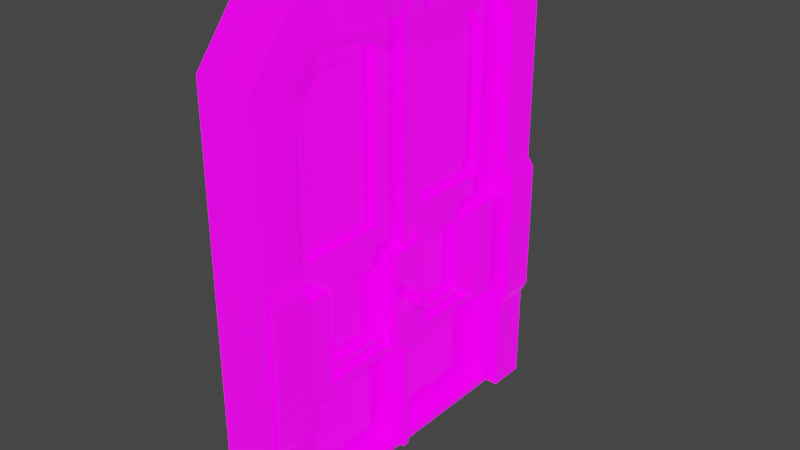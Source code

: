 # Source: door.blend  (saved by Blender 3.1.7; exported with 4.5.12 LTS)
import bpy
from mathutils import Matrix  # noqa: F401  (used for matrix-valued properties, if any)

bpy.ops.wm.read_factory_settings(use_empty=True)
scene = bpy.context.scene
scene.name = 'Scene'

# ---- collections
col_collection = bpy.data.collections.new('Collection'); scene.collection.children.link(col_collection)

# ---- images (referenced by path relative to the original .blend; pixels are not part of the script)
import os
ASSET_DIR = os.environ.get("B2B_ASSET_DIR", "")  # directory of the original .blend (textures are referenced by path, not embedded)
HERE = os.path.dirname(os.path.abspath(__file__))  # packed textures are extracted next to this script under _unpacked/

def load_image(name, relpath, width, height, colorspace="sRGB"):
    """Load a texture the original file referenced (path relative to the .blend, or extracted next to this script)."""
    p = next((c for c in (os.path.join(HERE, relpath), os.path.join(ASSET_DIR, relpath)) if relpath and os.path.exists(c)), "")
    if p:
        img = bpy.data.images.load(p, check_existing=True)
        img.name = name
    else:  # same state as the original file: an image datablock whose file is absent (Cycles renders it pink)
        img = bpy.data.images.new(name, width, height)
        img.source = "FILE"
        img.filepath = "//" + (relpath or name)
    img.colorspace_settings.name = colorspace
    return img
img_m_door_3_jfg_n_png = load_image('M_Door_3_JFG_N.png', 'JesusFernandezGarcia_CoolDoorCyberpunk_JFG_1/Textures/M_Door_3_JFG_N.png', 1024, 1024, 'sRGB')
img_m_door_3_jfg_e_png = load_image('M_Door_3_JFG_E.png', 'JesusFernandezGarcia_CoolDoorCyberpunk_JFG_1/Textures/M_Door_3_JFG_E.png', 1024, 1024, 'sRGB')
img_m_door_3_jfg_orm_png = load_image('M_Door_3_JFG_ORM.png', 'JesusFernandezGarcia_CoolDoorCyberpunk_JFG_1/Textures/M_Door_3_JFG_ORM.png', 1024, 1024, 'sRGB')
img_m_door_3_jfg_bc_yellow3_png = load_image('M_Door_3_JFG_BC_yellow3.png', 'JesusFernandezGarcia_CoolDoorCyberpunk_JFG_1/Textures/M_Door_3_JFG_BC_yellow3.png', 1024, 1024, 'sRGB')

# ---- materials (node trees are filled in below, after node groups)
mat_m_door_3_jfg = bpy.data.materials.new('M_Door_3_JFG')
mat_m_door_3_jfg.use_transparent_shadow = False
mat_m_door_3_jfg.roughness = 0.5

# ---- material node trees
mat_m_door_3_jfg.use_nodes = True; mat_m_door_3_jfg.node_tree.nodes.clear()
_N = mat_m_door_3_jfg.node_tree.nodes; _L = mat_m_door_3_jfg.node_tree.links
n0 = _N.new('ShaderNodeOutputMaterial'); n0.name = 'Material Output'; n0.location = (300, 300)
n1 = _N.new('ShaderNodeNormalMap'); n1.name = 'Normal Map'; n1.location = (-300, -300)
n1.label = 'Normal/Map'
n1.inputs[0].default_value = 0.0
n2 = _N.new('ShaderNodeTexImage'); n2.name = 'Image Texture'; n2.location = (-640, -405)
n2.image = img_m_door_3_jfg_n_png
n3 = _N.new('ShaderNodeTexImage'); n3.name = 'Image Texture.002'; n3.location = (-760, -59)
n3.image = img_m_door_3_jfg_e_png
n4 = _N.new('ShaderNodeTexImage'); n4.name = 'Image Texture.003'; n4.location = (-931, -404)
n4.image = img_m_door_3_jfg_orm_png
n5 = _N.new('ShaderNodeBsdfPrincipled'); n5.name = 'Principled BSDF'; n5.location = (10, 300)
n5.distribution = 'GGX'
n5.subsurface_method = 'RANDOM_WALK_SKIN'
n5.inputs[3].default_value = 1.45
n5.inputs[28].default_value = 1.0
n6 = _N.new('ShaderNodeSeparateColor'); n6.name = 'Separate RGB'; n6.location = (-518, -246)
n7 = _N.new('ShaderNodeTexImage'); n7.name = 'Image Texture.001'; n7.location = (-629, 66)
n7.image = img_m_door_3_jfg_bc_yellow3_png
_L.new(n5.outputs[0], n0.inputs[0])
_L.new(n1.outputs[0], n5.inputs[5])
_L.new(n2.outputs[0], n1.inputs[1])
_L.new(n3.outputs[0], n5.inputs[27])
_L.new(n4.outputs[0], n6.inputs[0])
_L.new(n6.outputs[1], n5.inputs[2])
_L.new(n7.outputs[0], n5.inputs[0])
n0.is_active_output = True

# ---- world
world_world = bpy.data.worlds.new('World'); scene.world = world_world
world_world.use_nodes = True; world_world.node_tree.nodes.clear()
_N = world_world.node_tree.nodes; _L = world_world.node_tree.links
n0 = _N.new('ShaderNodeOutputWorld'); n0.name = 'World Output'; n0.location = (300, 300)
n1 = _N.new('ShaderNodeBackground'); n1.name = 'Background'; n1.location = (10, 300)
n1.inputs[0].default_value = (0.05088, 0.05088, 0.05088, 1.0)
_L.new(n1.outputs[0], n0.inputs[0])
n0.is_active_output = True
world_world.color = (0.05088, 0.05088, 0.05088)
world_world.use_sun_shadow = False
world_world.sun_shadow_jitter_overblur = 0.0

# ---- meshes
me_cube_008 = bpy.data.meshes.new('Cube.008')
me_cube_008.from_pydata([(0.299, -1.092, 3.579), (0.299, -1.294, 4.175), (0.299, 1.533, 3.579), (0.299, 1.723, 4.175), (0.5515, -0.6936, 3.579), (0.7454, -0.9236, 4.175), (0.5515, 1.13, 3.579), (0.7454, 1.38, 4.175), (-0.655, -2.752, -3.766), (-0.655, -2.752, 3.168), (-0.655, 3.165, -3.766), (-0.655, 3.165, 3.168), (0.3009, -2.125, -3.754), (0.3009, -2.752, 3.168), (0.3009, 2.538, -3.761), (0.3009, 2.538, 2.956), (-0.655, -1.958, 4.172), (-0.655, 2.397, 4.172), (0.3009, 2.087, 3.545), (0.3009, -1.654, 3.545), (0.3009, 3.165, 3.168), (0.3009, 3.165, -3.766), (0.3009, -2.752, -3.766), (0.3009, -2.125, 2.95), (0.3009, 2.397, 4.172), (0.3009, -1.958, 4.172), (-0.6548, 2.538, 2.956), (-0.6548, -2.125, 2.95), (-0.6548, 2.538, -3.761), (-0.6548, -2.125, -3.754), (-0.6548, 2.087, 3.545), (-0.6548, -1.654, 3.545), (-0.3963, 0.6951, 0.3718), (-0.3963, 0.686, 3.087), (-0.3963, 2.134, 0.3718), (0.03789, 0.6951, 0.3718), (0.03789, 0.686, 3.087), (0.03789, 2.134, 0.3718), (-0.3963, 1.901, 3.069), (-0.3963, 2.135, 2.747), (0.03789, 2.135, 2.747), (0.03789, 1.901, 3.069), (-0.3963, 2.596, -0.08731), (-0.3963, 0.2497, -0.08731), (-0.3963, 0.2497, 3.582), (0.03789, 0.2497, -0.08731), (0.03789, 2.596, -0.08731), (0.03789, 0.2497, 3.582), (-0.3963, 2.574, 2.978), (-0.3963, 2.085, 3.582), (0.03789, 2.085, 3.582), (0.03789, 2.574, 2.978), (-0.08665, 0.6951, 0.3718), (-0.08665, 2.134, 0.3718), (-0.08665, 0.686, 3.087), (-0.08665, 1.901, 3.069), (-0.08665, 2.135, 2.747), (-0.2496, 2.134, 0.3718), (-0.2496, 0.6951, 0.3718), (-0.2496, 0.686, 3.087), (-0.2496, 2.135, 2.747), (-0.2496, 1.901, 3.069), (-0.4382, -2.106, -0.2873), (-0.4382, -2.106, -0.07902), (-0.4382, 2.557, -0.2873), (-0.4382, 2.557, -0.07902), (0.003875, -2.106, -0.2873), (0.003875, -2.106, -0.07902), (0.003875, 2.557, -0.2873), (0.003875, 2.557, -0.07902), (0.08097, -0.0918, -1.737), (0.08097, -0.0918, -0.09322), (0.08097, 0.5206, -1.737), (0.08097, 0.5206, -0.09322), (0.2482, -0.0918, -1.737), (0.2482, -0.0918, -0.09322), (0.2482, 0.5206, -1.737), (0.2482, 0.5206, -0.09322), (-0.1621, 1.636, -1.506), (-0.1621, 1.636, -0.3053), (0.06907, 2.555, -1.737), (0.06907, 2.555, -0.09322), (0.005176, 1.636, -1.506), (0.005176, 1.636, -0.3053), (0.2363, 2.555, -1.737), (0.2363, 2.555, -0.09322), (-0.07646, 1.951, -1.737), (-0.07646, 1.951, -0.09322), (0.2278, 1.951, -1.737), (0.2278, 1.951, -0.09322), (-0.4382, -2.106, -1.721), (-0.4382, -2.106, -1.513), (-0.4382, 2.557, -1.721), (-0.4382, 2.557, -1.513), (0.003875, -2.106, -1.721), (0.003875, -2.106, -1.513), (0.003875, 2.557, -1.721), (0.003875, 2.557, -1.513), (0.2969, -2.717, -2.147), (0.2969, -2.717, 0.4123), (0.2969, -2.134, -2.147), (0.2969, -2.134, 0.4123), (0.3085, -2.717, -2.147), (0.3085, -2.717, 0.4123), (0.3085, -2.134, -2.147), (0.3085, -2.134, 0.4123), (0.2969, -2.717, -1.925), (0.2969, -2.134, -1.925), (0.4188, -2.134, -1.925), (0.4188, -2.717, -1.925), (0.2969, -2.717, 0.2434), (0.2969, -2.134, 0.2434), (0.4188, -2.134, 0.2434), (0.4188, -2.717, 0.2434), (0.2969, 2.56, -2.147), (0.2969, 2.56, 0.4123), (0.2969, 3.144, -2.147), (0.2969, 3.144, 0.4123), (0.3085, 2.56, -2.147), (0.3085, 2.56, 0.4123), (0.3085, 3.144, -2.147), (0.3085, 3.144, 0.4123), (0.2969, 2.56, -1.925), (0.2969, 3.144, -1.925), (0.4188, 3.144, -1.925), (0.4188, 2.56, -1.925), (0.2969, 2.56, 0.2434), (0.2969, 3.144, 0.2434), (0.4188, 3.144, 0.2434), (0.4188, 2.56, 0.2434), (0.009004, 0.125, -0.09049), (0.009004, 0.125, 3.542), (0.009004, 0.2974, -0.09049), (0.009004, 0.2974, 3.542), (0.1763, 0.1557, -0.09049), (0.1763, 0.1557, 3.542), (0.1763, 0.2711, -0.09049), (0.1763, 0.2711, 3.542), (-0.4343, -0.02526, -1.587), (-0.4343, -0.02526, -0.2467), (-0.4343, 0.454, -1.587), (-0.4343, 0.454, -0.2467), (0.07483, -0.02526, -1.587), (0.07483, -0.02526, -0.2467), (0.07483, 0.454, -1.587), (0.07483, 0.454, -0.2467), (0.4088, 0.1386, 3.548), (0.6531, 0.1386, 4.186), (0.4088, 0.2923, 3.548), (0.6531, 0.2923, 4.186), (0.6084, 0.1587, 3.661), (0.76, 0.1587, 4.167), (0.6084, 0.2722, 3.661), (0.76, 0.2722, 4.167), (0.7657, 0.2923, 4.186), (0.576, 0.2923, 3.548), (0.576, 0.1386, 3.548), (0.7657, 0.1386, 4.186), (0.7471, 0.2722, 4.171), (0.5955, 0.2722, 3.665), (0.5955, 0.1587, 3.665), (0.7471, 0.1587, 4.171), (-0.3924, -2.106, -3.737), (-0.3924, -2.106, -3.619), (-0.3924, 2.557, -3.737), (-0.3924, 2.557, -3.619), (0.1062, -2.106, -3.737), (0.1062, -2.106, -3.619), (0.1062, 2.557, -3.737), (0.1062, 2.557, -3.619), (-0.3924, 2.43, -3.737), (-0.3924, 2.43, -3.619), (0.1062, 2.43, -3.737), (0.1062, 2.43, -3.619), (-0.3924, -2.005, -3.737), (0.1062, -2.005, -3.619), (-0.3924, -2.005, -3.619), (0.1062, -2.005, -3.737), (-0.3924, 2.43, -1.831), (-0.3924, 2.557, -1.831), (0.1062, 2.557, -1.831), (0.1062, -2.005, -1.831), (0.1062, -2.106, -1.831), (-0.3924, -2.106, -1.831), (0.1062, 2.43, -1.831), (-0.3924, -2.005, -1.831), (-0.3924, -2.107, -1.712), (-0.3924, 2.557, -1.712), (0.1062, -2.107, -1.712), (0.1062, 2.557, -1.712), (-0.3924, 2.429, -1.712), (0.1062, 2.429, -1.712), (0.1062, -2.005, -1.712), (-0.3924, -2.005, -1.712), (0.009004, 0.125, -3.739), (0.009004, 0.125, -1.739), (0.009004, 0.2974, -3.739), (0.009004, 0.2974, -1.739), (0.1763, 0.1557, -3.739), (0.1763, 0.1557, -1.739), (0.1763, 0.2711, -3.739), (0.1763, 0.2711, -1.739), (-0.3963, -0.269, 0.3718), (-0.3963, -0.2599, 3.087), (-0.3963, -1.708, 0.3718), (0.03789, -0.269, 0.3718), (0.03789, -0.2599, 3.087), (0.03789, -1.708, 0.3718), (-0.3963, -1.475, 3.069), (-0.3963, -1.708, 2.747), (0.03789, -1.708, 2.747), (0.03789, -1.475, 3.069), (-0.3963, -2.17, -0.08731), (-0.3963, 0.1763, -0.08731), (-0.3963, 0.1763, 3.582), (0.03789, 0.1763, -0.08731), (0.03789, -2.17, -0.08731), (0.03789, 0.1763, 3.582), (-0.3963, -2.148, 2.978), (-0.3963, -1.659, 3.582), (0.03789, -1.659, 3.582), (0.03789, -2.148, 2.978), (-0.08665, -0.269, 0.3718), (-0.08665, -1.708, 0.3718), (-0.08665, -0.2599, 3.087), (-0.08665, -1.475, 3.069), (-0.08665, -1.708, 2.747), (-0.2496, -1.708, 0.3718), (-0.2496, -0.269, 0.3718), (-0.2496, -0.2599, 3.087), (-0.2496, -1.708, 2.747), (-0.2496, -1.475, 3.069), (0.4088, 0.6383, 3.548), (0.6531, 0.6383, 4.186), (0.4088, 0.7921, 3.548), (0.6531, 0.7921, 4.186), (0.6084, 0.6585, 3.661), (0.76, 0.6585, 4.167), (0.6084, 0.7719, 3.661), (0.76, 0.7719, 4.167), (0.7657, 0.7921, 4.186), (0.576, 0.7921, 3.548), (0.576, 0.6383, 3.548), (0.7657, 0.6383, 4.186), (0.7471, 0.7719, 4.171), (0.5955, 0.7719, 3.665), (0.5955, 0.6585, 3.665), (0.7471, 0.6585, 4.171), (0.4088, -0.3492, 3.548), (0.6531, -0.3492, 4.186), (0.4088, -0.1955, 3.548), (0.6531, -0.1955, 4.186), (0.6084, -0.3291, 3.661), (0.76, -0.3291, 4.167), (0.6084, -0.2156, 3.661), (0.76, -0.2156, 4.167), (0.7657, -0.1955, 4.186), (0.576, -0.1955, 3.548), (0.576, -0.3492, 3.548), (0.7657, -0.3492, 4.186), (0.7471, -0.2156, 4.171), (0.5955, -0.2156, 3.665), (0.5955, -0.3291, 3.665), (0.7471, -0.3291, 4.171), (-0.1621, -1.2, -1.506), (-0.1621, -1.2, -0.3053), (0.06907, -2.128, -1.737), (0.06907, -2.128, -0.09322), (0.005176, -1.2, -1.506), (0.005176, -1.2, -0.3053), (0.2363, -2.128, -1.737), (0.2363, -2.128, -0.09322), (-0.07646, -1.515, -1.737), (-0.07646, -1.515, -0.09322), (0.2278, -1.515, -1.737), (0.2278, -1.515, -0.09322), (-0.1963, -1.2, -1.506), (-0.1963, -1.2, -0.3053), (-0.4274, -2.119, -1.737), (-0.4274, -2.119, -0.09322), (-0.3893, -1.2, -1.506), (-0.3893, -1.2, -0.3053), (-0.5947, -2.119, -1.737), (-0.5947, -2.119, -0.09322), (-0.2819, -1.515, -1.737), (-0.2819, -1.515, -0.09322), (-0.5862, -1.515, -1.737), (-0.5862, -1.515, -0.09322), (-0.1963, 1.636, -1.506), (-0.1963, 1.636, -0.3053), (-0.4274, 2.555, -1.737), (-0.4274, 2.555, -0.09322), (-0.3941, 1.636, -1.506), (-0.3941, 1.636, -0.3053), (-0.5947, 2.555, -1.737), (-0.5947, 2.555, -0.09322), (-0.2819, 1.951, -1.737), (-0.2819, 1.951, -0.09322), (-0.5862, 1.951, -1.737), (-0.5862, 1.951, -0.09322), (0.4262, 0.2658, -0.8075), (0.4262, 0.3101, -0.9726), (0.4262, 0.2054, -0.7913), (0.4689, 0.2481, -0.8075), (0.5002, 0.2794, -0.8518), (0.5116, 0.2908, -0.9122), (0.5002, 0.2794, -0.9726), (0.4689, 0.2481, -1.017), (0.4866, 0.2054, -0.8075), (0.5309, 0.2054, -0.8518), (0.547, 0.2054, -0.9122), (0.5309, 0.2054, -0.9726), (0.4866, 0.2054, -1.017), (0.4689, 0.1626, -0.8075), (0.5002, 0.1314, -0.8518), (0.5116, 0.1199, -0.9122), (0.5002, 0.1314, -0.9726), (0.4689, 0.1626, -1.017), (0.4262, 0.2054, -1.033), (0.4262, 0.1449, -0.8075), (0.4262, 0.1007, -0.8518), (0.4262, 0.08451, -0.9122), (0.4262, 0.1007, -0.9726), (0.4262, 0.1449, -1.017), (0.3834, 0.1626, -0.8075), (0.3522, 0.1314, -0.8518), (0.3407, 0.1199, -0.9122), (0.3522, 0.1314, -0.9726), (0.3834, 0.1626, -1.017), (0.3657, 0.2054, -0.8075), (0.3215, 0.2054, -0.8518), (0.3053, 0.2054, -0.9122), (0.3215, 0.2054, -0.9726), (0.3657, 0.2054, -1.017), (0.3834, 0.2481, -0.8075), (0.3522, 0.2794, -0.8518), (0.3407, 0.2908, -0.9122), (0.3522, 0.2794, -0.9726), (0.3834, 0.2481, -1.017), (0.4262, 0.3101, -0.8518), (0.4262, 0.3262, -0.9122), (0.4262, 0.2658, -1.017), (-0.5955, -0.06603, -1.737), (-0.5955, -0.0918, -1.711), (-0.5955, -0.0918, -0.119), (-0.5955, -0.06603, -0.09322), (-0.5955, 0.5206, -1.711), (-0.5955, 0.4948, -1.737), (-0.5955, 0.4948, -0.09322), (-0.5955, 0.5206, -0.119), (-0.4283, -0.0918, -1.711), (-0.4283, -0.06603, -1.737), (-0.4283, -0.06603, -0.09322), (-0.4283, -0.0918, -0.119), (-0.4283, 0.4948, -1.737), (-0.4283, 0.5206, -1.711), (-0.4283, 0.5206, -0.119), (-0.4283, 0.4948, -0.09322), (-0.4177, 0.06952, -3.739), (-0.4177, 0.06952, -1.739), (-0.4177, 0.3589, -3.739), (-0.4177, 0.3589, -1.739), (0.01175, 0.1002, -3.739), (0.01175, 0.1002, -1.739), (0.01175, 0.3326, -3.739), (0.01175, 0.3326, -1.739), (-0.4177, 0.125, -0.09049), (-0.4177, 0.125, 3.542), (-0.4177, 0.2974, -0.09049), (-0.4177, 0.2974, 3.542), (-0.2505, 0.1557, -0.09049), (-0.2505, 0.1557, 3.542), (-0.2505, 0.2711, -0.09049), (-0.2505, 0.2711, 3.542), (0.2256, 0.2836, -0.9014), (0.3568, 0.2836, -0.9014), (0.2256, 0.2644, -0.9477), (0.3568, 0.2644, -0.9477), (0.2256, 0.218, -0.9669), (0.3568, 0.218, -0.9669), (0.2256, 0.1717, -0.9477), (0.3568, 0.1717, -0.9477), (0.2256, 0.1525, -0.9014), (0.3568, 0.1525, -0.9014), (0.2256, 0.1717, -0.855), (0.3568, 0.1717, -0.855), (0.2256, 0.218, -0.8358), (0.3568, 0.218, -0.8358), (0.2256, 0.2644, -0.855), (0.3568, 0.2644, -0.855), (-0.1226, -2.111, -0.2005), (-0.1226, -2.111, -1.518), (-0.1226, 2.568, -0.2005), (-0.1226, 2.568, -1.518), (-0.1323, 2.568, -0.2005), (-0.1323, -2.111, -0.2005), (-0.1323, -2.111, -1.518), (-0.1323, 2.568, -1.518), (-0.1878, -2.09, -1.775), (-0.1878, -2.09, -3.712), (-0.1878, 2.513, -1.775), (-0.1878, 2.513, -3.712), (-0.2202, 2.513, -1.775), (-0.2202, -2.09, -1.775), (-0.2202, -2.09, -3.712), (-0.2202, 2.513, -3.712), (-0.1963, -1.2, -0.5528), (-0.4274, -2.119, -0.432), (-0.5947, -2.119, -0.432), (-0.3893, -1.2, -0.5528), (-0.5862, -1.515, -0.432), (-0.2819, -1.515, -0.432), (-0.4274, -2.119, -0.5904), (-0.5947, -2.119, -0.5904), (-0.3893, -1.2, -0.6685), (-0.5862, -1.515, -0.5904), (-0.2819, -1.515, -0.5904), (-0.1963, -1.2, -0.6685), (-0.4274, -2.119, -0.9153), (-0.5947, -2.119, -0.9153), (-0.3893, -1.2, -0.9058), (-0.5862, -1.515, -0.9153), (-0.2819, -1.515, -0.9153), (-0.1963, -1.2, -0.9058), (-0.4274, -2.119, -1.249), (-0.5947, -2.119, -1.249), (-0.3893, -1.2, -1.15), (-0.5862, -1.515, -1.249), (-0.2819, -1.515, -1.249), (-0.1963, -1.2, -1.15), (-0.4274, -2.119, -1.41), (-0.5947, -2.119, -1.41), (-0.3893, -1.2, -1.267), (-0.5862, -1.515, -1.41), (-0.2819, -1.515, -1.41), (-0.1963, -1.2, -1.267), (-0.4274, -2.119, -1.588), (-0.5947, -2.119, -1.588), (-0.3893, -1.2, -1.401), (-0.5862, -1.515, -1.588), (-0.2819, -1.515, -1.588), (-0.1963, -1.2, -1.401), (-0.1963, -1.2, -1.021), (-0.4274, -2.119, -1.073), (-0.5947, -2.119, -1.073), (-0.3893, -1.2, -1.021), (-0.5862, -1.515, -1.073), (-0.2819, -1.515, -1.073), (-0.1963, -1.273, -1.284), (-0.4274, -2.119, -1.423), (-0.5947, -2.119, -1.423), (-0.3893, -1.273, -1.284), (-0.5862, -1.515, -1.423), (-0.2819, -1.515, -1.423), (-0.4274, -2.119, -1.577), (-0.5947, -2.119, -1.577), (-0.3893, -1.273, -1.398), (-0.5862, -1.515, -1.577), (-0.2819, -1.515, -1.577), (-0.1963, -1.273, -1.398)], [], [(2, 3, 7, 6), (6, 7, 5, 4), (4, 5, 1, 0), (2, 6, 4, 0), (7, 3, 1, 5), (10, 11, 20, 21), (22, 13, 9, 8), (9, 13, 25, 16), (24, 17, 16, 25), (20, 11, 17, 24), (18, 19, 31, 30), (15, 14, 21, 20), (12, 23, 13, 22), (19, 18, 24, 25), (23, 19, 25, 13), (18, 15, 20, 24), (16, 17, 30, 31), (19, 23, 27, 31), (23, 12, 29, 27), (14, 15, 26, 28), (15, 18, 30, 26), (11, 26, 30, 17), (16, 31, 27, 9), (8, 9, 27, 29), (10, 28, 26, 11), (10, 21, 14, 28), (22, 8, 29, 12), (40, 41, 55, 56), (45, 47, 44, 43), (42, 46, 45, 43), (33, 38, 61, 59), (32, 34, 42, 43), (33, 32, 43, 44), (37, 35, 45, 46), (35, 36, 47, 45), (39, 38, 49, 48), (41, 40, 51, 50), (36, 41, 50, 47), (38, 33, 44, 49), (34, 39, 48, 42), (40, 37, 46, 51), (53, 56, 55, 54, 52), (36, 35, 52, 54), (41, 36, 54, 55), (35, 37, 53, 52), (37, 40, 56, 53), (58, 59, 61, 60, 57), (32, 33, 59, 58), (39, 34, 57, 60), (38, 39, 60, 61), (34, 32, 58, 57), (62, 63, 65, 64), (68, 69, 67, 66), (66, 67, 63, 62), (64, 68, 66, 62), (69, 65, 63, 67), (70, 71, 73, 72), (72, 73, 77, 76), (76, 77, 75, 74), (74, 75, 71, 70), (72, 76, 74, 70), (77, 73, 71, 75), (86, 87, 81, 80), (80, 81, 85, 84), (88, 89, 83, 82), (82, 83, 79, 78), (86, 88, 82, 78), (89, 87, 79, 83), (85, 81, 87, 89), (80, 84, 88, 86), (84, 85, 89, 88), (78, 79, 87, 86), (90, 91, 93, 92), (96, 97, 95, 94), (94, 95, 91, 90), (92, 96, 94, 90), (97, 93, 91, 95), (110, 99, 101, 111), (111, 101, 105, 112), (112, 105, 103, 113), (113, 103, 99, 110), (100, 104, 102, 98), (105, 101, 99, 103), (102, 109, 106, 98), (104, 108, 109, 102), (100, 107, 108, 104), (98, 106, 107, 100), (109, 113, 110, 106), (108, 112, 113, 109), (107, 111, 112, 108), (126, 115, 117, 127), (127, 117, 121, 128), (128, 121, 119, 129), (129, 119, 115, 126), (116, 120, 118, 114), (121, 117, 115, 119), (118, 125, 122, 114), (120, 124, 125, 118), (116, 123, 124, 120), (114, 122, 123, 116), (125, 129, 126, 122), (124, 128, 129, 125), (123, 127, 128, 124), (130, 131, 133, 132), (132, 133, 137, 136), (136, 137, 135, 134), (134, 135, 131, 130), (132, 136, 134, 130), (137, 133, 131, 135), (140, 141, 145, 144), (142, 143, 139, 138), (140, 144, 142, 138), (145, 141, 139, 143), (146, 147, 149, 148), (148, 149, 154, 155), (151, 150, 160, 161), (156, 157, 147, 146), (148, 155, 156, 146), (154, 149, 147, 157), (153, 152, 155, 154), (152, 150, 156, 155), (151, 153, 154, 157), (150, 151, 157, 156), (159, 158, 161, 160), (150, 152, 159, 160), (153, 151, 161, 158), (152, 153, 158, 159), (170, 171, 165, 164), (177, 175, 167, 166), (166, 167, 163, 162), (174, 177, 166, 162), (165, 171, 178, 179), (173, 169, 180, 184), (164, 168, 172, 170), (168, 169, 173, 172), (174, 176, 171, 170), (162, 163, 176, 174), (173, 171, 176, 175), (170, 172, 177, 174), (172, 173, 175, 177), (176, 163, 183, 185), (163, 167, 182, 183), (171, 173, 184, 178), (175, 176, 185, 181), (167, 175, 181, 182), (178, 190, 187, 179), (181, 192, 188, 182), (182, 188, 186, 183), (192, 193, 186, 188), (189, 187, 190, 191), (180, 189, 191, 184), (185, 193, 190, 178), (183, 186, 193, 185), (191, 190, 193, 192), (178, 184, 181, 185), (184, 191, 192, 181), (194, 195, 197, 196), (196, 197, 201, 200), (200, 201, 199, 198), (198, 199, 195, 194), (196, 200, 198, 194), (201, 197, 195, 199), (210, 226, 225, 211), (215, 213, 214, 217), (212, 213, 215, 216), (203, 229, 231, 208), (202, 213, 212, 204), (203, 214, 213, 202), (207, 216, 215, 205), (205, 215, 217, 206), (209, 218, 219, 208), (211, 220, 221, 210), (206, 217, 220, 211), (208, 219, 214, 203), (204, 212, 218, 209), (210, 221, 216, 207), (223, 222, 224, 225, 226), (206, 224, 222, 205), (211, 225, 224, 206), (205, 222, 223, 207), (207, 223, 226, 210), (228, 227, 230, 231, 229), (202, 228, 229, 203), (209, 230, 227, 204), (208, 231, 230, 209), (204, 227, 228, 202), (232, 233, 235, 234), (234, 235, 240, 241), (237, 236, 246, 247), (242, 243, 233, 232), (234, 241, 242, 232), (240, 235, 233, 243), (239, 238, 241, 240), (238, 236, 242, 241), (237, 239, 240, 243), (236, 237, 243, 242), (245, 244, 247, 246), (236, 238, 245, 246), (239, 237, 247, 244), (238, 239, 244, 245), (248, 249, 251, 250), (250, 251, 256, 257), (253, 252, 262, 263), (258, 259, 249, 248), (250, 257, 258, 248), (256, 251, 249, 259), (255, 254, 257, 256), (254, 252, 258, 257), (253, 255, 256, 259), (252, 253, 259, 258), (261, 260, 263, 262), (252, 254, 261, 262), (255, 253, 263, 260), (254, 255, 260, 261), (272, 266, 267, 273), (274, 268, 269, 275), (268, 264, 265, 269), (272, 264, 268, 274), (275, 269, 265, 273), (271, 275, 273, 267), (266, 272, 274, 270), (270, 274, 275, 271), (264, 272, 273, 265), (411, 285, 279, 407), (407, 279, 283, 408), (410, 287, 281, 409), (409, 281, 277, 406), (284, 286, 280, 276), (287, 285, 277, 281), (283, 279, 285, 287), (278, 282, 286, 284), (408, 283, 287, 410), (406, 277, 285, 411), (296, 290, 291, 297), (298, 292, 293, 299), (292, 288, 289, 293), (296, 288, 292, 298), (299, 293, 289, 297), (295, 299, 297, 291), (290, 296, 298, 294), (294, 298, 299, 295), (288, 296, 297, 289), (300, 302, 303), (318, 341, 307), (301, 340, 305, 306), (339, 300, 303, 304), (341, 301, 306, 307), (340, 339, 304, 305), (318, 307, 312), (306, 305, 310, 311), (304, 303, 308, 309), (307, 306, 311, 312), (305, 304, 309, 310), (303, 302, 308), (311, 310, 315, 316), (309, 308, 313, 314), (312, 311, 316, 317), (310, 309, 314, 315), (308, 302, 313), (318, 312, 317), (314, 313, 319, 320), (317, 316, 322, 323), (315, 314, 320, 321), (313, 302, 319), (318, 317, 323), (316, 315, 321, 322), (323, 322, 327, 328), (321, 320, 325, 326), (319, 302, 324), (318, 323, 328), (322, 321, 326, 327), (320, 319, 324, 325), (328, 327, 332, 333), (326, 325, 330, 331), (324, 302, 329), (318, 328, 333), (327, 326, 331, 332), (325, 324, 329, 330), (333, 332, 337, 338), (331, 330, 335, 336), (329, 302, 334), (318, 333, 338), (332, 331, 336, 337), (330, 329, 334, 335), (338, 337, 301, 341), (336, 335, 339, 340), (334, 302, 300), (318, 338, 341), (337, 336, 340, 301), (335, 334, 300, 339), (350, 353, 344, 343), (354, 355, 356, 357, 352, 353, 350, 351), (357, 348, 345, 352), (342, 343, 344, 345, 348, 349, 346, 347), (346, 349, 356, 355), (354, 347, 346, 355), (348, 357, 356, 349), (342, 351, 350, 343), (352, 345, 344, 353), (347, 354, 351, 342), (358, 359, 361, 360), (360, 361, 365, 364), (364, 365, 363, 362), (362, 363, 359, 358), (360, 364, 362, 358), (365, 361, 359, 363), (366, 367, 369, 368), (368, 369, 373, 372), (372, 373, 371, 370), (370, 371, 367, 366), (368, 372, 370, 366), (373, 369, 367, 371), (374, 375, 377, 376), (376, 377, 379, 378), (378, 379, 381, 380), (380, 381, 383, 382), (382, 383, 385, 384), (384, 385, 387, 386), (386, 387, 389, 388), (388, 389, 375, 374), (390, 391, 393, 392), (395, 394, 397, 396), (390, 395, 396, 391), (391, 396, 397, 393), (392, 394, 395, 390), (398, 399, 401, 400), (403, 402, 405, 404), (399, 404, 405, 401), (400, 402, 403, 398), (401, 405, 402, 400), (398, 403, 404, 399), (417, 406, 411, 416), (413, 408, 410, 415), (414, 409, 406, 417), (415, 410, 409, 414), (412, 407, 408, 413), (416, 411, 407, 412), (422, 416, 412, 418), (418, 412, 413, 419), (421, 415, 414, 420), (420, 414, 417, 423), (419, 413, 415, 421), (423, 417, 416, 422), (442, 423, 422, 447), (444, 419, 421, 446), (445, 420, 423, 442), (446, 421, 420, 445), (443, 418, 419, 444), (447, 422, 418, 443), (434, 428, 424, 430), (430, 424, 425, 431), (433, 427, 426, 432), (432, 426, 429, 435), (431, 425, 427, 433), (435, 429, 428, 434), (448, 435, 434, 453), (450, 431, 433, 452), (451, 432, 435, 448), (452, 433, 432, 451), (449, 430, 431, 450), (453, 434, 430, 449), (284, 440, 436, 278), (278, 436, 437, 282), (286, 439, 438, 280), (280, 438, 441, 276), (282, 437, 439, 286), (276, 441, 440, 284), (428, 447, 443, 424), (424, 443, 444, 425), (427, 446, 445, 426), (426, 445, 442, 429), (425, 444, 446, 427), (429, 442, 447, 428), (458, 453, 449, 454), (454, 449, 450, 455), (457, 452, 451, 456), (456, 451, 448, 459), (455, 450, 452, 457), (459, 448, 453, 458), (441, 459, 458, 440), (437, 455, 457, 439), (438, 456, 459, 441), (439, 457, 456, 438), (436, 454, 455, 437), (440, 458, 454, 436)])
me_cube_008.polygons.foreach_set('use_smooth', [True] * 385)
_k = set([(0, 4), (1, 5), (2, 6), (3, 7), (4, 5), (4, 6), (5, 7), (6, 7), (8, 9), (8, 22), (8, 29), (9, 13), (9, 16), (10, 11), (10, 21), (10, 28), (11, 17), (11, 20), (12, 22), (12, 23), (12, 29), (13, 22), (13, 25), (14, 15), (14, 21), (14, 28), (15, 18), (15, 26), (16, 17), (16, 25), (17, 24), (18, 19), (18, 30), (19, 23), (19, 31), (20, 21), (20, 24), (23, 27), (24, 25), (26, 28), (26, 30), (27, 29), (27, 31), (30, 31), (32, 33), (32, 34), (32, 58), (33, 38), (33, 59), (34, 39), (34, 42), (34, 57), (35, 36), (35, 37), (35, 52), (36, 41), (36, 47), (36, 54), (37, 40), (37, 53), (38, 39), (38, 61), (39, 60), (40, 41), (40, 56), (41, 55), (42, 43), (43, 44), (43, 45), (45, 46), (45, 47), (52, 53), (52, 54), (53, 56), (54, 55), (55, 56), (57, 58), (57, 60), (58, 59), (59, 61), (60, 61), (62, 63), (62, 64), (62, 66), (63, 65), (63, 67), (66, 67), (66, 68), (67, 69), (70, 71), (70, 72), (70, 74), (71, 73), (71, 75), (72, 73), (72, 76), (73, 77), (74, 75), (74, 76), (75, 77), (76, 77), (78, 79), (78, 82), (78, 86), (79, 83), (79, 87), (80, 81), (80, 84), (80, 86), (81, 85), (81, 87), (82, 83), (82, 88), (83, 89), (84, 85), (84, 88), (85, 89), (86, 87), (86, 88), (87, 89), (88, 89), (90, 91), (90, 92), (90, 94), (91, 93), (91, 95), (94, 95), (94, 96), (95, 97), (98, 100), (98, 102), (98, 106), (99, 101), (99, 103), (99, 110), (100, 104), (100, 107), (101, 105), (101, 111), (102, 104), (102, 109), (103, 105), (103, 113), (104, 108), (105, 112), (106, 109), (108, 109), (108, 112), (109, 113), (111, 112), (112, 113), (114, 116), (114, 118), (114, 122), (115, 117), (115, 119), (115, 126), (116, 120), (116, 123), (117, 121), (117, 127), (118, 120), (118, 125), (119, 121), (119, 129), (120, 124), (121, 128), (122, 125), (124, 125), (124, 128), (125, 129), (127, 128), (128, 129), (130, 131), (130, 132), (130, 134), (131, 133), (131, 135), (132, 133), (132, 136), (133, 137), (134, 135), (134, 136), (135, 137), (136, 137), (138, 142), (139, 143), (140, 144), (141, 145), (146, 147), (146, 148), (146, 156), (147, 149), (147, 157), (148, 149), (148, 155), (149, 154), (150, 151), (150, 152), (150, 156), (150, 160), (151, 153), (151, 157), (151, 161), (152, 153), (152, 155), (152, 159), (153, 154), (153, 158), (154, 155), (154, 157), (155, 156), (156, 157), (158, 159), (158, 161), (159, 160), (160, 161), (162, 163), (162, 166), (162, 174), (163, 183), (164, 170), (166, 167), (166, 177), (167, 182), (168, 172), (170, 174), (171, 173), (171, 176), (171, 178), (172, 177), (173, 175), (173, 184), (175, 176), (175, 181), (176, 185), (178, 184), (178, 185), (181, 184), (181, 185), (182, 188), (183, 186), (186, 188), (186, 193), (187, 190), (188, 192), (189, 191), (190, 193), (191, 192), (194, 195), (194, 196), (194, 198), (195, 197), (195, 199), (196, 197), (196, 200), (197, 201), (198, 199), (198, 200), (199, 201), (200, 201), (202, 203), (202, 204), (202, 228), (203, 208), (203, 214), (203, 229), (204, 209), (204, 227), (205, 206), (205, 207), (205, 222), (206, 211), (206, 224), (207, 210), (207, 216), (207, 223), (208, 209), (208, 231), (209, 230), (210, 211), (210, 226), (211, 225), (212, 213), (213, 214), (213, 215), (215, 216), (215, 217), (222, 223), (222, 224), (223, 226), (224, 225), (225, 226), (227, 228), (227, 230), (228, 229), (229, 231), (230, 231), (232, 233), (232, 234), (232, 242), (233, 235), (233, 243), (234, 235), (234, 241), (235, 240), (236, 237), (236, 238), (236, 242), (236, 246), (237, 239), (237, 243), (237, 247), (238, 239), (238, 241), (238, 245), (239, 240), (239, 244), (240, 241), (240, 243), (241, 242), (242, 243), (244, 245), (244, 247), (245, 246), (246, 247), (248, 249), (248, 250), (248, 258), (249, 251), (249, 259), (250, 251), (250, 257), (251, 256), (252, 253), (252, 254), (252, 258), (252, 262), (253, 255), (253, 259), (253, 263), (254, 255), (254, 257), (254, 261), (255, 256), (255, 260), (256, 257), (256, 259), (257, 258), (258, 259), (260, 261), (260, 263), (261, 262), (262, 263), (264, 265), (264, 268), (264, 272), (265, 269), (265, 273), (266, 272), (267, 273), (268, 269), (268, 274), (269, 275), (270, 274), (271, 275), (272, 273), (272, 274), (273, 275), (274, 275), (276, 280), (276, 284), (276, 441), (277, 281), (277, 285), (277, 406), (278, 282), (278, 284), (278, 436), (279, 283), (279, 285), (279, 407), (280, 286), (280, 438), (281, 287), (281, 409), (282, 286), (282, 437), (283, 287), (283, 408), (284, 286), (284, 440), (285, 287), (285, 411), (286, 439), (287, 410), (288, 289), (288, 292), (288, 296), (289, 293), (289, 297), (290, 296), (291, 297), (292, 293), (292, 298), (293, 299), (294, 298), (295, 299), (296, 297), (296, 298), (297, 299), (298, 299), (300, 302), (300, 303), (300, 334), (300, 339), (301, 306), (301, 337), (301, 340), (301, 341), (302, 303), (302, 308), (302, 313), (302, 319), (302, 324), (302, 329), (302, 334), (303, 304), (303, 308), (304, 305), (304, 309), (304, 339), (305, 306), (305, 310), (305, 340), (306, 307), (306, 311), (307, 312), (307, 318), (307, 341), (308, 309), (308, 313), (309, 310), (309, 314), (310, 311), (310, 315), (311, 312), (311, 316), (312, 317), (312, 318), (313, 314), (313, 319), (314, 315), (314, 320), (315, 316), (315, 321), (316, 317), (316, 322), (317, 318), (317, 323), (318, 323), (318, 328), (318, 333), (318, 338), (318, 341), (319, 320), (319, 324), (320, 321), (320, 325), (321, 322), (321, 326), (322, 323), (322, 327), (323, 328), (324, 325), (324, 329), (325, 326), (325, 330), (326, 327), (326, 331), (327, 328), (327, 332), (328, 333), (329, 330), (329, 334), (330, 331), (330, 335), (331, 332), (331, 336), (332, 333), (332, 337), (333, 338), (334, 335), (335, 336), (335, 339), (336, 337), (336, 340), (337, 338), (338, 341), (339, 340), (342, 343), (342, 347), (342, 351), (343, 344), (343, 350), (344, 345), (344, 353), (345, 348), (345, 352), (346, 347), (346, 349), (346, 355), (347, 354), (348, 349), (348, 357), (349, 356), (350, 351), (350, 353), (351, 354), (352, 353), (352, 357), (354, 355), (355, 356), (356, 357), (358, 359), (358, 360), (358, 362), (359, 361), (359, 363), (360, 361), (360, 364), (361, 365), (362, 363), (362, 364), (363, 365), (364, 365), (366, 367), (366, 368), (366, 370), (367, 369), (367, 371), (368, 369), (368, 372), (369, 373), (370, 371), (370, 372), (371, 373), (372, 373), (374, 375), (376, 377), (378, 379), (380, 381), (382, 383), (384, 385), (386, 387), (388, 389), (390, 391), (390, 392), (390, 395), (391, 393), (391, 396), (394, 395), (395, 396), (396, 397), (398, 399), (398, 400), (398, 403), (399, 401), (399, 404), (400, 401), (400, 402), (401, 405), (402, 403), (402, 405), (403, 404), (404, 405), (406, 417), (407, 412), (408, 413), (409, 414), (410, 415), (411, 416), (412, 418), (413, 419), (414, 420), (415, 421), (416, 422), (417, 423), (418, 443), (419, 444), (420, 445), (421, 446), (422, 447), (423, 442), (424, 430), (424, 443), (425, 431), (425, 444), (426, 432), (426, 445), (427, 433), (427, 446), (428, 434), (428, 447), (429, 435), (429, 442), (430, 449), (431, 450), (432, 433), (432, 435), (432, 451), (433, 452), (434, 435), (434, 453), (435, 448), (436, 454), (437, 455), (438, 439), (438, 441), (438, 456), (439, 457), (440, 441), (440, 458), (441, 459), (448, 451), (448, 453), (448, 459), (449, 454), (450, 455), (451, 452), (451, 456), (452, 457), (453, 458), (456, 457), (456, 459), (458, 459)])
me_cube_008.attributes.new('sharp_edge', 'BOOLEAN', 'EDGE').data.foreach_set('value', [ (min(e.vertices), max(e.vertices)) in _k for e in me_cube_008.edges])
_uv = me_cube_008.uv_layers.new(name='UVMap')
_uv.uv.foreach_set('vector', [0.8549, 0.7517, 0.8267, 0.7517, 0.8267, 0.7264, 0.8549, 0.7264, 0.8549, 0.7264, 0.8267, 0.7264, 0.8267, 0.6079, 0.8549, 0.6079, 0.8549, 0.6079, 0.8267, 0.6079, 0.8267, 0.5825, 0.8549, 0.5825, 0.4408, 0.7692, 0.4621, 0.7692, 0.4621, 0.8877, 0.4408, 0.8877, 0.3286, 0.727, 0.3541, 0.727, 0.3541, 0.8632, 0.3286, 0.8632, 0.6041, 0.005338, 0.6041, 0.3184, 0.5609, 0.3184, 0.5609, 0.005338, 0.5609, 0.9429, 0.5609, 0.6298, 0.6041, 0.6298, 0.6041, 0.9429, 0.6041, 0.6298, 0.5609, 0.6298, 0.5609, 0.572, 0.6041, 0.572, 0.5609, 0.3754, 0.6041, 0.3754, 0.6041, 0.572, 0.5609, 0.572, 0.5609, 0.3184, 0.6041, 0.3184, 0.6041, 0.3754, 0.5609, 0.3754, 0.6147, 0.5111, 0.6147, 0.3422, 0.6579, 0.3422, 0.6579, 0.5111, 0.3114, 0.06025, 0.3114, 0.3635, 0.2831, 0.3637, 0.2831, 0.05067, 0.5219, 0.3631, 0.5219, 0.06051, 0.5502, 0.05067, 0.5502, 0.3637, 0.5007, 0.03365, 0.3318, 0.03365, 0.3178, 0.005338, 0.5144, 0.005338, 0.5219, 0.06051, 0.5007, 0.03365, 0.5144, 0.005338, 0.5502, 0.05067, 0.3318, 0.03365, 0.3114, 0.06025, 0.2831, 0.05067, 0.3178, 0.005338, 0.2366, 0.3637, 0.04, 0.3637, 0.05399, 0.3354, 0.2229, 0.3354, 0.6147, 0.3422, 0.6147, 0.3079, 0.6579, 0.3079, 0.6579, 0.3422, 0.6147, 0.3079, 0.6147, 0.005338, 0.6579, 0.005338, 0.6579, 0.3079, 0.6147, 0.8478, 0.6147, 0.5446, 0.6579, 0.5446, 0.6579, 0.8478, 0.6147, 0.5446, 0.6147, 0.5111, 0.6579, 0.5111, 0.6579, 0.5446, 0.005338, 0.3184, 0.03365, 0.3088, 0.05399, 0.3354, 0.04, 0.3637, 0.2366, 0.3637, 0.2229, 0.3354, 0.2441, 0.3085, 0.2725, 0.3184, 0.2725, 0.005338, 0.2725, 0.3184, 0.2441, 0.3085, 0.2441, 0.005918, 0.005338, 0.005339, 0.03365, 0.005564, 0.03365, 0.3088, 0.005338, 0.3184, 0.9654, 0.9384, 0.9654, 0.9816, 0.9371, 0.9816, 0.9371, 0.9384, 0.3937, 0.9455, 0.3937, 0.9024, 0.422, 0.9024, 0.422, 0.9455, 0.9007, 0.5286, 0.9007, 0.5106, 0.9064, 0.5106, 0.9064, 0.5286, 0.7349, 0.171, 0.7349, 0.005338, 0.7545, 0.005338, 0.7545, 0.171, 0.7545, 0.2769, 0.7349, 0.2769, 0.7349, 0.171, 0.7545, 0.171, 0.8573, 0.3729, 0.8573, 0.318, 0.8639, 0.318, 0.8639, 0.3729, 0.09116, 0.6163, 0.02619, 0.6163, 0.005338, 0.5956, 0.1113, 0.5956, 0.09157, 0.7388, 0.09116, 0.6163, 0.1113, 0.5956, 0.1113, 0.7612, 0.269, 0.5193, 0.334, 0.5193, 0.3541, 0.54, 0.2481, 0.54, 0.334, 0.5193, 0.3344, 0.3967, 0.3541, 0.3744, 0.3541, 0.54, 0.02618, 0.7235, 0.03672, 0.738, 0.02843, 0.7612, 0.006325, 0.7339, 0.2795, 0.3976, 0.269, 0.4121, 0.2491, 0.4017, 0.2712, 0.3744, 0.3344, 0.3967, 0.2795, 0.3976, 0.2712, 0.3744, 0.3541, 0.3744, 0.03672, 0.738, 0.09157, 0.7388, 0.1113, 0.7612, 0.02843, 0.7612, 0.02619, 0.6163, 0.02618, 0.7235, 0.006325, 0.7339, 0.005338, 0.5956, 0.269, 0.4121, 0.269, 0.5193, 0.2481, 0.54, 0.2491, 0.4017, 0.1334, 0.7181, 0.1334, 0.6109, 0.144, 0.5964, 0.1988, 0.5956, 0.1984, 0.7181, 0.9007, 0.8233, 0.9007, 0.7007, 0.9064, 0.7007, 0.9064, 0.8233, 0.9007, 0.5106, 0.9007, 0.4558, 0.9064, 0.4558, 0.9064, 0.5106, 0.9007, 0.7007, 0.9007, 0.6358, 0.9064, 0.6358, 0.9064, 0.7007, 0.9007, 0.6358, 0.9007, 0.5286, 0.9064, 0.5286, 0.9064, 0.6358, 0.2485, 0.8496, 0.2481, 0.727, 0.303, 0.7278, 0.3135, 0.7424, 0.3135, 0.8496, 0.8573, 0.1279, 0.8573, 0.005338, 0.8639, 0.005338, 0.8639, 0.1279, 0.8573, 0.3001, 0.8573, 0.1929, 0.8639, 0.1929, 0.8639, 0.3001, 0.8573, 0.318, 0.8573, 0.3001, 0.8639, 0.3001, 0.8639, 0.318, 0.8573, 0.1929, 0.8573, 0.1279, 0.8639, 0.1279, 0.8639, 0.1929, 0.9465, 0.9278, 0.9371, 0.9278, 0.9371, 0.7173, 0.9465, 0.7173, 0.9447, 0.005338, 0.9541, 0.005338, 0.9541, 0.2158, 0.9447, 0.2158, 0.8466, 0.4357, 0.8466, 0.4451, 0.8267, 0.4451, 0.8267, 0.4357, 0.8267, 0.2252, 0.8466, 0.2252, 0.8466, 0.4357, 0.8267, 0.4357, 0.8466, 0.2158, 0.8267, 0.2158, 0.8267, 0.005338, 0.8466, 0.005338, 0.7294, 0.8845, 0.7294, 0.9588, 0.7017, 0.9588, 0.7017, 0.8845, 0.9535, 0.6318, 0.9535, 0.5576, 0.961, 0.5576, 0.961, 0.6318, 0.7848, 0.8955, 0.7848, 0.9697, 0.7572, 0.9697, 0.7572, 0.8955, 0.961, 0.4558, 0.961, 0.53, 0.9535, 0.53, 0.9535, 0.4558, 0.9535, 0.6318, 0.961, 0.6318, 0.961, 0.6594, 0.9535, 0.6594, 0.961, 0.5576, 0.9535, 0.5576, 0.9535, 0.53, 0.961, 0.53, 0.2016, 0.9362, 0.2016, 0.862, 0.2297, 0.862, 0.2297, 0.9362, 0.9246, 0.4558, 0.9246, 0.53, 0.917, 0.53, 0.917, 0.4558, 0.073, 0.8568, 0.073, 0.931, 0.05558, 0.9214, 0.05558, 0.8672, 0.917, 0.6554, 0.917, 0.5812, 0.9246, 0.5812, 0.9246, 0.6554, 0.9246, 0.6762, 0.917, 0.6762, 0.917, 0.6554, 0.9246, 0.6554, 0.917, 0.5604, 0.9246, 0.5604, 0.9246, 0.5812, 0.917, 0.5812, 0.917, 0.53, 0.9246, 0.53, 0.9246, 0.5604, 0.917, 0.5604, 0.9246, 0.7066, 0.917, 0.7066, 0.917, 0.6762, 0.9246, 0.6762, 0.1003, 0.8568, 0.1003, 0.931, 0.073, 0.931, 0.073, 0.8568, 0.1869, 0.9258, 0.1869, 0.8716, 0.2016, 0.862, 0.2016, 0.9362, 0.9447, 0.2265, 0.9541, 0.2265, 0.9541, 0.4369, 0.9447, 0.4369, 0.9264, 0.9278, 0.917, 0.9278, 0.917, 0.7173, 0.9264, 0.7173, 0.2294, 0.5848, 0.2294, 0.5942, 0.2095, 0.5942, 0.2095, 0.5848, 0.2095, 0.3744, 0.2294, 0.3744, 0.2294, 0.5848, 0.2095, 0.5848, 0.2294, 0.8047, 0.2095, 0.8047, 0.2095, 0.5942, 0.2294, 0.5942, 0.04192, 0.9625, 0.0343, 0.9625, 0.0343, 0.9362, 0.04192, 0.9362, 0.8301, 0.7693, 0.8362, 0.7628, 0.8365, 0.7634, 0.8361, 0.772, 0.8361, 0.772, 0.8365, 0.7634, 0.8602, 0.7629, 0.8602, 0.7714, 0.8602, 0.7714, 0.8602, 0.7629, 0.8605, 0.7624, 0.866, 0.7688, 0.8336, 0.8807, 0.8338, 0.8802, 0.8588, 0.8791, 0.8591, 0.8797, 0.8365, 0.7634, 0.8362, 0.7628, 0.8605, 0.7624, 0.8602, 0.7629, 0.8588, 0.8791, 0.8594, 0.8674, 0.866, 0.8699, 0.8591, 0.8797, 0.8338, 0.8802, 0.8329, 0.8692, 0.8591, 0.8674, 0.8588, 0.8791, 0.8336, 0.8807, 0.8267, 0.8716, 0.8329, 0.8692, 0.8338, 0.8802, 0.2195, 0.8511, 0.2095, 0.8511, 0.2095, 0.8248, 0.2195, 0.8248, 0.8594, 0.8674, 0.8602, 0.7714, 0.866, 0.7688, 0.866, 0.8699, 0.3541, 0.8739, 0.3541, 0.9718, 0.3277, 0.9718, 0.3277, 0.8739, 0.8267, 0.8716, 0.8301, 0.7693, 0.8361, 0.772, 0.8329, 0.8692, 0.9188, 0.9384, 0.9264, 0.9384, 0.9264, 0.9648, 0.9188, 0.9648, 0.008383, 0.7787, 0.01456, 0.7722, 0.01482, 0.7728, 0.01438, 0.7815, 0.01438, 0.7815, 0.01482, 0.7728, 0.03905, 0.7724, 0.0391, 0.781, 0.0391, 0.781, 0.03905, 0.7724, 0.0393, 0.7719, 0.04491, 0.7784, 0.01217, 0.8885, 0.01247, 0.888, 0.03728, 0.8875, 0.03756, 0.8881, 0.01482, 0.7728, 0.01456, 0.7722, 0.0393, 0.7719, 0.03905, 0.7724, 0.03728, 0.8875, 0.03861, 0.8769, 0.04491, 0.8793, 0.03756, 0.8881, 0.01247, 0.888, 0.01189, 0.8762, 0.03861, 0.8769, 0.03728, 0.8875, 0.01217, 0.8885, 0.005338, 0.8788, 0.01161, 0.8762, 0.01247, 0.888, 0.0343, 0.8992, 0.04433, 0.8992, 0.04433, 0.9255, 0.0343, 0.9255, 0.03861, 0.8769, 0.0391, 0.781, 0.04491, 0.7784, 0.04491, 0.8793, 0.88, 0.9319, 0.88, 0.834, 0.9064, 0.834, 0.9064, 0.9319, 0.005338, 0.8788, 0.008383, 0.7787, 0.01438, 0.7815, 0.01161, 0.8762, 0.9237, 0.2675, 0.9237, 0.4315, 0.9159, 0.4315, 0.9159, 0.2675, 0.8901, 0.6262, 0.8901, 0.7901, 0.8824, 0.7901, 0.8824, 0.6262, 0.9699, 0.18, 0.9699, 0.3439, 0.9647, 0.3439, 0.9647, 0.18, 0.8824, 0.6197, 0.8824, 0.4558, 0.8901, 0.4558, 0.8901, 0.6197, 0.8901, 0.6262, 0.8824, 0.6262, 0.8824, 0.6197, 0.8901, 0.6197, 0.8824, 0.7901, 0.8901, 0.7901, 0.8901, 0.7966, 0.8824, 0.7966, 0.8656, 0.7252, 0.8656, 0.6647, 0.8715, 0.6647, 0.8715, 0.7252, 0.8715, 0.5825, 0.8715, 0.6431, 0.8656, 0.6431, 0.8656, 0.5825, 0.8656, 0.7252, 0.8715, 0.7252, 0.8715, 0.7468, 0.8656, 0.7468, 0.8715, 0.6647, 0.8656, 0.6647, 0.8656, 0.6431, 0.8715, 0.6431, 0.06285, 0.9725, 0.06285, 0.9416, 0.06979, 0.9416, 0.06979, 0.9725, 0.7647, 0.843, 0.7647, 0.873, 0.7571, 0.873, 0.7571, 0.843, 0.9898, 0.6304, 0.9898, 0.6908, 0.9879, 0.689, 0.9882, 0.6329, 0.05558, 0.9725, 0.05558, 0.9416, 0.06285, 0.9416, 0.06285, 0.9725, 0.887, 0.8157, 0.887, 0.8233, 0.88, 0.8233, 0.88, 0.8157, 0.8855, 0.9425, 0.8906, 0.9425, 0.8906, 0.9495, 0.8855, 0.9495, 0.3806, 0.9791, 0.3806, 0.9163, 0.383, 0.9024, 0.383, 0.9815, 0.3806, 0.9163, 0.3671, 0.9163, 0.3647, 0.9024, 0.383, 0.9024, 0.3671, 0.9791, 0.3806, 0.9791, 0.383, 0.9815, 0.3647, 0.9815, 0.3671, 0.9163, 0.3671, 0.9791, 0.3647, 0.9815, 0.3647, 0.9024, 0.08047, 0.9655, 0.08047, 0.9416, 0.08559, 0.9416, 0.08559, 0.9655, 0.9898, 0.6908, 0.9717, 0.6922, 0.9733, 0.6897, 0.9879, 0.689, 0.9717, 0.6317, 0.9898, 0.6304, 0.9882, 0.6329, 0.9737, 0.6335, 0.9717, 0.6922, 0.9717, 0.6317, 0.9737, 0.6335, 0.9733, 0.6897, 0.09674, 0.3801, 0.09141, 0.3801, 0.09141, 0.3744, 0.09674, 0.3744, 0.1988, 0.379, 0.1935, 0.379, 0.1935, 0.3744, 0.1988, 0.3744, 0.6686, 0.6091, 0.6686, 0.6038, 0.6911, 0.6038, 0.6911, 0.6091, 0.6911, 0.009896, 0.6686, 0.009896, 0.6686, 0.005338, 0.6911, 0.005338, 0.09141, 0.3744, 0.09141, 0.3801, 0.01071, 0.3801, 0.01071, 0.3744, 0.1935, 0.5792, 0.1935, 0.5849, 0.1128, 0.5849, 0.1128, 0.5791, 0.6911, 0.2158, 0.6686, 0.2158, 0.6686, 0.2101, 0.6911, 0.2101, 0.1988, 0.5849, 0.1935, 0.5849, 0.1935, 0.5792, 0.1988, 0.5792, 0.09674, 0.5803, 0.09141, 0.5803, 0.09141, 0.3801, 0.09674, 0.3801, 0.09674, 0.5848, 0.09141, 0.5848, 0.09141, 0.5803, 0.09674, 0.5803, 0.7017, 0.3669, 0.7242, 0.3669, 0.7242, 0.5671, 0.7017, 0.5671, 0.6911, 0.2101, 0.6686, 0.2101, 0.6686, 0.009896, 0.6911, 0.009896, 0.1988, 0.5792, 0.1935, 0.5792, 0.1935, 0.379, 0.1988, 0.379, 0.09141, 0.5803, 0.09141, 0.5848, 0.01071, 0.5849, 0.01071, 0.5803, 0.6911, 0.6038, 0.6686, 0.6038, 0.6686, 0.5231, 0.6911, 0.5231, 0.7242, 0.3669, 0.7017, 0.3669, 0.7017, 0.2862, 0.7242, 0.2862, 0.7017, 0.005338, 0.7242, 0.005338, 0.7242, 0.08604, 0.7017, 0.08604, 0.1935, 0.3744, 0.1935, 0.379, 0.1128, 0.379, 0.1128, 0.3744, 0.01071, 0.3801, 0.005338, 0.3802, 0.005338, 0.3744, 0.01071, 0.3744, 0.1128, 0.379, 0.1074, 0.3789, 0.1074, 0.3744, 0.1128, 0.3744, 0.6686, 0.5231, 0.6686, 0.5177, 0.6911, 0.5177, 0.6911, 0.5231, 0.6686, 0.5131, 0.6911, 0.5131, 0.6911, 0.5177, 0.6686, 0.5177, 0.6686, 0.3072, 0.6911, 0.3072, 0.6911, 0.313, 0.6686, 0.313, 0.1128, 0.5849, 0.1074, 0.5849, 0.1074, 0.5791, 0.1128, 0.5791, 0.01071, 0.5803, 0.005339, 0.5803, 0.005338, 0.3802, 0.01071, 0.3801, 0.01071, 0.5849, 0.005339, 0.5849, 0.005339, 0.5803, 0.01071, 0.5803, 0.6686, 0.313, 0.6911, 0.313, 0.6911, 0.5131, 0.6686, 0.5131, 0.7242, 0.2862, 0.7017, 0.2862, 0.7017, 0.08604, 0.7242, 0.08604, 0.1128, 0.5791, 0.1074, 0.5791, 0.1074, 0.3789, 0.1128, 0.379, 0.9754, 0.8772, 0.9754, 0.7869, 0.9832, 0.7869, 0.9832, 0.8772, 0.111, 0.9655, 0.111, 0.8752, 0.1186, 0.8752, 0.1186, 0.9655, 0.7453, 0.8845, 0.7453, 0.9749, 0.7401, 0.9749, 0.7401, 0.8845, 0.1186, 0.7784, 0.1186, 0.8687, 0.111, 0.8687, 0.111, 0.7784, 0.111, 0.7719, 0.1186, 0.7719, 0.1186, 0.7784, 0.111, 0.7784, 0.1186, 0.8752, 0.111, 0.8752, 0.111, 0.8687, 0.1186, 0.8687, 0.8975, 0.3001, 0.8919, 0.3001, 0.8919, 0.318, 0.8975, 0.318, 0.7652, 0.171, 0.7848, 0.171, 0.7848, 0.005338, 0.7652, 0.005338, 0.7848, 0.2769, 0.7848, 0.171, 0.7652, 0.171, 0.7652, 0.2769, 0.8746, 0.3729, 0.8812, 0.3729, 0.8812, 0.318, 0.8746, 0.318, 0.4506, 0.6136, 0.4707, 0.5928, 0.3647, 0.5928, 0.3856, 0.6136, 0.451, 0.7361, 0.4707, 0.7585, 0.4707, 0.5928, 0.4506, 0.6136, 0.269, 0.6956, 0.2481, 0.7163, 0.3541, 0.7163, 0.334, 0.6956, 0.334, 0.6956, 0.3541, 0.7163, 0.3541, 0.5507, 0.3344, 0.5731, 0.3856, 0.7208, 0.3657, 0.7312, 0.3878, 0.7585, 0.3961, 0.7353, 0.2795, 0.5739, 0.2712, 0.5507, 0.2491, 0.578, 0.269, 0.5884, 0.3344, 0.5731, 0.3541, 0.5507, 0.2712, 0.5507, 0.2795, 0.5739, 0.3961, 0.7353, 0.3878, 0.7585, 0.4707, 0.7585, 0.451, 0.7361, 0.3856, 0.6136, 0.3647, 0.5928, 0.3657, 0.7312, 0.3856, 0.7208, 0.269, 0.5884, 0.2491, 0.578, 0.2481, 0.7163, 0.269, 0.6956, 0.3647, 0.8917, 0.4297, 0.8917, 0.4301, 0.7692, 0.3753, 0.77, 0.3647, 0.7845, 0.8975, 0.005338, 0.8919, 0.005338, 0.8919, 0.1279, 0.8975, 0.1279, 0.8975, 0.318, 0.8919, 0.318, 0.8919, 0.3729, 0.8975, 0.3729, 0.8975, 0.1279, 0.8919, 0.1279, 0.8919, 0.1929, 0.8975, 0.1929, 0.8975, 0.1929, 0.8919, 0.1929, 0.8919, 0.3001, 0.8975, 0.3001, 0.1338, 0.8513, 0.1988, 0.8513, 0.1988, 0.7441, 0.1883, 0.7296, 0.1334, 0.7288, 0.8746, 0.1279, 0.8812, 0.1279, 0.8812, 0.005338, 0.8746, 0.005338, 0.8746, 0.3001, 0.8812, 0.3001, 0.8812, 0.1929, 0.8746, 0.1929, 0.8746, 0.318, 0.8812, 0.318, 0.8812, 0.3001, 0.8746, 0.3001, 0.8746, 0.1929, 0.8812, 0.1929, 0.8812, 0.1279, 0.8746, 0.1279, 0.5428, 0.9465, 0.5428, 0.9157, 0.5498, 0.9157, 0.5498, 0.9465, 0.9535, 0.7002, 0.9535, 0.6701, 0.961, 0.6701, 0.961, 0.7002, 0.9828, 0.3546, 0.9828, 0.415, 0.9809, 0.4133, 0.9812, 0.3571, 0.5356, 0.9465, 0.5356, 0.9157, 0.5428, 0.9157, 0.5428, 0.9465, 0.7595, 0.5596, 0.7595, 0.5671, 0.7525, 0.5671, 0.7525, 0.5596, 0.6202, 0.9503, 0.6151, 0.9503, 0.6151, 0.9434, 0.6202, 0.9434, 0.02123, 0.976, 0.02123, 0.9131, 0.02362, 0.8992, 0.02362, 0.9783, 0.02123, 0.9131, 0.007734, 0.9131, 0.005338, 0.8992, 0.02362, 0.8992, 0.007733, 0.976, 0.02123, 0.976, 0.02362, 0.9783, 0.00534, 0.9783, 0.007734, 0.9131, 0.007733, 0.976, 0.00534, 0.9783, 0.005338, 0.8992, 0.2302, 0.8486, 0.2302, 0.8248, 0.2353, 0.8248, 0.2353, 0.8486, 0.9828, 0.415, 0.9647, 0.4164, 0.9663, 0.4139, 0.9809, 0.4133, 0.9647, 0.3559, 0.9828, 0.3546, 0.9812, 0.3571, 0.9667, 0.3577, 0.9647, 0.4164, 0.9647, 0.3559, 0.9667, 0.3577, 0.9663, 0.4139, 0.8027, 0.9703, 0.8027, 0.9394, 0.8097, 0.9394, 0.8097, 0.9703, 0.7642, 0.7997, 0.7642, 0.8305, 0.7594, 0.8323, 0.7571, 0.8024, 0.6908, 0.9245, 0.6908, 0.9849, 0.6889, 0.9831, 0.6892, 0.927, 0.7955, 0.9703, 0.7955, 0.9394, 0.8027, 0.9394, 0.8027, 0.9703, 0.7419, 0.5596, 0.7419, 0.5671, 0.7349, 0.5671, 0.7349, 0.5596, 0.8748, 0.9495, 0.8697, 0.9495, 0.8697, 0.9425, 0.8748, 0.9425, 0.6887, 0.9114, 0.6887, 0.8486, 0.6911, 0.8346, 0.6911, 0.9138, 0.6887, 0.8486, 0.6752, 0.8486, 0.6728, 0.8346, 0.6911, 0.8346, 0.6752, 0.9114, 0.6887, 0.9114, 0.6911, 0.9138, 0.6728, 0.9138, 0.6752, 0.8486, 0.6752, 0.9114, 0.6728, 0.9138, 0.6728, 0.8346, 0.9012, 0.9664, 0.9012, 0.9425, 0.9064, 0.9425, 0.9064, 0.9664, 0.6908, 0.9849, 0.6728, 0.9862, 0.6744, 0.9838, 0.6889, 0.9831, 0.6728, 0.9258, 0.6908, 0.9245, 0.6892, 0.927, 0.6747, 0.9276, 0.6728, 0.9862, 0.6728, 0.9258, 0.6747, 0.9276, 0.6744, 0.9838, 0.1615, 0.862, 0.1334, 0.862, 0.1334, 0.9362, 0.1615, 0.9362, 0.5086, 0.8889, 0.526, 0.8785, 0.526, 0.8243, 0.5086, 0.8147, 0.9082, 0.205, 0.9158, 0.205, 0.9158, 0.1308, 0.9082, 0.1308, 0.9158, 0.2258, 0.9158, 0.205, 0.9082, 0.205, 0.9082, 0.2258, 0.9082, 0.1099, 0.9082, 0.1308, 0.9158, 0.1308, 0.9158, 0.1099, 0.9082, 0.07954, 0.9082, 0.1099, 0.9158, 0.1099, 0.9158, 0.07954, 0.9158, 0.2562, 0.9158, 0.2258, 0.9082, 0.2258, 0.9082, 0.2562, 0.4813, 0.8889, 0.5086, 0.8889, 0.5086, 0.8147, 0.4813, 0.8147, 0.1762, 0.8725, 0.1615, 0.862, 0.1615, 0.9362, 0.1762, 0.9267, 0.2629, 0.8756, 0.2629, 0.8603, 0.2909, 0.8603, 0.2909, 0.8756, 0.9428, 0.5147, 0.9428, 0.53, 0.9353, 0.53, 0.9353, 0.5147, 0.073, 0.8308, 0.073, 0.8461, 0.05558, 0.8365, 0.05558, 0.8253, 0.9353, 0.5965, 0.9353, 0.5812, 0.9428, 0.5812, 0.9428, 0.5965, 0.9428, 0.6762, 0.9353, 0.6762, 0.9353, 0.6554, 0.9428, 0.6554, 0.9353, 0.5604, 0.9428, 0.5604, 0.9428, 0.5812, 0.9353, 0.5812, 0.9353, 0.53, 0.9428, 0.53, 0.9428, 0.5604, 0.9353, 0.5604, 0.9428, 0.7066, 0.9353, 0.7066, 0.9353, 0.6762, 0.9428, 0.6762, 0.1003, 0.8308, 0.1003, 0.8461, 0.073, 0.8461, 0.073, 0.8308, 0.2481, 0.881, 0.2481, 0.8698, 0.2629, 0.8603, 0.2629, 0.8756, 0.6298, 0.9327, 0.6579, 0.9327, 0.6579, 0.8585, 0.6298, 0.8585, 0.729, 0.8739, 0.7464, 0.8634, 0.7464, 0.8092, 0.729, 0.7997, 0.9264, 0.205, 0.934, 0.205, 0.934, 0.1308, 0.9264, 0.1308, 0.934, 0.2258, 0.934, 0.205, 0.9264, 0.205, 0.9264, 0.2258, 0.9264, 0.1099, 0.9264, 0.1308, 0.934, 0.1308, 0.934, 0.1099, 0.9264, 0.07955, 0.9264, 0.1099, 0.934, 0.1099, 0.934, 0.07955, 0.934, 0.2562, 0.934, 0.2258, 0.9264, 0.2258, 0.9264, 0.2562, 0.7017, 0.8739, 0.729, 0.8739, 0.729, 0.7997, 0.7017, 0.7997, 0.6151, 0.9223, 0.6298, 0.9327, 0.6298, 0.8585, 0.6151, 0.8681, 0.5226, 0.9288, 0.502, 0.9202, 0.5226, 0.9117, 0.8813, 0.4075, 0.8912, 0.3836, 0.9052, 0.3976, 0.8605, 0.5428, 0.8492, 0.5428, 0.8492, 0.5283, 0.8605, 0.5283, 0.8379, 0.5428, 0.8267, 0.5428, 0.8267, 0.5283, 0.8379, 0.5283, 0.8718, 0.5428, 0.8605, 0.5428, 0.8605, 0.5283, 0.8718, 0.5283, 0.8492, 0.5428, 0.8379, 0.5428, 0.8379, 0.5283, 0.8492, 0.5283, 0.8813, 0.4075, 0.9052, 0.3976, 0.9052, 0.4174, 0.8605, 0.5283, 0.8492, 0.5283, 0.8492, 0.5138, 0.8605, 0.5138, 0.8379, 0.5283, 0.8267, 0.5283, 0.8267, 0.5138, 0.8379, 0.5138, 0.8718, 0.5283, 0.8605, 0.5283, 0.8605, 0.5138, 0.8718, 0.5138, 0.8492, 0.5283, 0.8379, 0.5283, 0.8379, 0.5138, 0.8492, 0.5138, 0.5226, 0.9117, 0.502, 0.9202, 0.5105, 0.8996, 0.8605, 0.5138, 0.8492, 0.5138, 0.8492, 0.4993, 0.8605, 0.4993, 0.8379, 0.5138, 0.8267, 0.5138, 0.8267, 0.4993, 0.8379, 0.4993, 0.8718, 0.5138, 0.8605, 0.5138, 0.8605, 0.4993, 0.8718, 0.4993, 0.8492, 0.5138, 0.8379, 0.5138, 0.8379, 0.4993, 0.8492, 0.4993, 0.5105, 0.8996, 0.502, 0.9202, 0.4934, 0.8996, 0.8813, 0.4075, 0.9052, 0.4174, 0.8912, 0.4315, 0.8379, 0.4993, 0.8267, 0.4993, 0.8267, 0.4848, 0.8379, 0.4848, 0.8718, 0.4993, 0.8605, 0.4993, 0.8605, 0.4848, 0.8718, 0.4848, 0.8492, 0.4993, 0.8379, 0.4993, 0.8379, 0.4848, 0.8492, 0.4848, 0.4934, 0.8996, 0.502, 0.9202, 0.4813, 0.9117, 0.8813, 0.4075, 0.8912, 0.4315, 0.8713, 0.4315, 0.8605, 0.4993, 0.8492, 0.4993, 0.8492, 0.4848, 0.8605, 0.4848, 0.8718, 0.4848, 0.8605, 0.4848, 0.8605, 0.4703, 0.8718, 0.4703, 0.8492, 0.4848, 0.8379, 0.4848, 0.8379, 0.4703, 0.8492, 0.4703, 0.4813, 0.9117, 0.502, 0.9202, 0.4813, 0.9288, 0.8813, 0.4075, 0.8713, 0.4315, 0.8573, 0.4174, 0.8605, 0.4848, 0.8492, 0.4848, 0.8492, 0.4703, 0.8605, 0.4703, 0.8379, 0.4848, 0.8267, 0.4848, 0.8267, 0.4703, 0.8379, 0.4703, 0.8718, 0.4703, 0.8605, 0.4703, 0.8605, 0.4558, 0.8718, 0.4558, 0.8492, 0.4703, 0.8379, 0.4703, 0.8379, 0.4558, 0.8492, 0.4558, 0.4813, 0.9288, 0.502, 0.9202, 0.4934, 0.9409, 0.8813, 0.4075, 0.8573, 0.4174, 0.8573, 0.3976, 0.8605, 0.4703, 0.8492, 0.4703, 0.8492, 0.4558, 0.8605, 0.4558, 0.8379, 0.4703, 0.8267, 0.4703, 0.8267, 0.4558, 0.8379, 0.4558, 0.8718, 0.5719, 0.8605, 0.5719, 0.8605, 0.5573, 0.8718, 0.5573, 0.8492, 0.5719, 0.8379, 0.5719, 0.8379, 0.5573, 0.8492, 0.5573, 0.4934, 0.9409, 0.502, 0.9202, 0.5105, 0.9409, 0.8813, 0.4075, 0.8573, 0.3976, 0.8713, 0.3836, 0.8605, 0.5719, 0.8492, 0.5719, 0.8492, 0.5573, 0.8605, 0.5573, 0.8379, 0.5719, 0.8267, 0.5719, 0.8267, 0.5573, 0.8379, 0.5573, 0.8718, 0.5573, 0.8605, 0.5573, 0.8605, 0.5428, 0.8718, 0.5428, 0.8492, 0.5573, 0.8379, 0.5573, 0.8379, 0.5428, 0.8492, 0.5428, 0.5105, 0.9409, 0.502, 0.9202, 0.5226, 0.9288, 0.8813, 0.4075, 0.8713, 0.3836, 0.8912, 0.3836, 0.8605, 0.5573, 0.8492, 0.5573, 0.8492, 0.5428, 0.8605, 0.5428, 0.8379, 0.5573, 0.8267, 0.5573, 0.8267, 0.5428, 0.8379, 0.5428, 0.9647, 0.7189, 0.9647, 0.7908, 0.9572, 0.7908, 0.9572, 0.7189, 0.8532, 0.8914, 0.8543, 0.8926, 0.8543, 0.9644, 0.8532, 0.9656, 0.8278, 0.9656, 0.8267, 0.9644, 0.8267, 0.8926, 0.8278, 0.8914, 0.9647, 0.8178, 0.9572, 0.8178, 0.9572, 0.7925, 0.9647, 0.7925, 0.4673, 0.8983, 0.4684, 0.8995, 0.4684, 0.9714, 0.4673, 0.9725, 0.442, 0.9725, 0.4408, 0.9714, 0.4408, 0.8995, 0.442, 0.8983, 0.9572, 0.8913, 0.9572, 0.8194, 0.9647, 0.8194, 0.9647, 0.8913, 0.9647, 0.8929, 0.9572, 0.8929, 0.9572, 0.8913, 0.9647, 0.8913, 0.9572, 0.8178, 0.9647, 0.8178, 0.9647, 0.8194, 0.9572, 0.8194, 0.9572, 0.7173, 0.9647, 0.7173, 0.9647, 0.7189, 0.9572, 0.7189, 0.9647, 0.7925, 0.9572, 0.7925, 0.9572, 0.7908, 0.9647, 0.7908, 0.9572, 0.8929, 0.9647, 0.8929, 0.9647, 0.9183, 0.9572, 0.9183, 0.5367, 0.905, 0.5367, 0.8147, 0.5498, 0.8147, 0.5498, 0.905, 0.6911, 0.6316, 0.6911, 0.7219, 0.6781, 0.7219, 0.6781, 0.6316, 0.3016, 0.9506, 0.3016, 0.8603, 0.3121, 0.8603, 0.3121, 0.9506, 0.6781, 0.824, 0.6781, 0.7337, 0.6911, 0.7337, 0.6911, 0.824, 0.6911, 0.6316, 0.6781, 0.6316, 0.6781, 0.6198, 0.6911, 0.6198, 0.6781, 0.7219, 0.6911, 0.7219, 0.6911, 0.7337, 0.6781, 0.7337, 0.9725, 0.005338, 0.9725, 0.1693, 0.9647, 0.1693, 0.9647, 0.005338, 0.7771, 0.7079, 0.7771, 0.5439, 0.7848, 0.5439, 0.7848, 0.7079, 0.9769, 0.4558, 0.9769, 0.6197, 0.9717, 0.6197, 0.9717, 0.4558, 0.7848, 0.7143, 0.7848, 0.8783, 0.7771, 0.8783, 0.7771, 0.7143, 0.7771, 0.7079, 0.7848, 0.7079, 0.7848, 0.7143, 0.7771, 0.7143, 0.7848, 0.8848, 0.7771, 0.8848, 0.7771, 0.8783, 0.7848, 0.8783, 0.9754, 0.7467, 0.9947, 0.7467, 0.9947, 0.7541, 0.9754, 0.7541, 0.9754, 0.7541, 0.9947, 0.7541, 0.9947, 0.7615, 0.9754, 0.7615, 0.9754, 0.7615, 0.9947, 0.7615, 0.9947, 0.7688, 0.9754, 0.7688, 0.9754, 0.7688, 0.9947, 0.7688, 0.9947, 0.7762, 0.9754, 0.7762, 0.9754, 0.7173, 0.9947, 0.7173, 0.9947, 0.7247, 0.9754, 0.7247, 0.9754, 0.7247, 0.9947, 0.7247, 0.9947, 0.732, 0.9754, 0.732, 0.9754, 0.732, 0.9947, 0.732, 0.9947, 0.7394, 0.9754, 0.7394, 0.9754, 0.7394, 0.9947, 0.7394, 0.9947, 0.7467, 0.9754, 0.7467, 0.7612, 0.5778, 0.7017, 0.5778, 0.7017, 0.789, 0.7612, 0.789, 0.4813, 0.5928, 0.4813, 0.804, 0.5408, 0.804, 0.5408, 0.5928, 0.7964, 0.4671, 0.8005, 0.4671, 0.7996, 0.2426, 0.7955, 0.2426, 0.7955, 0.2426, 0.7996, 0.2426, 0.8005, 0.005338, 0.7964, 0.005355, 0.7955, 0.7043, 0.7996, 0.7043, 0.8005, 0.4671, 0.7964, 0.4671, 0.4521, 0.3744, 0.3647, 0.3744, 0.3647, 0.5822, 0.4521, 0.5822, 0.4628, 0.3744, 0.4628, 0.5822, 0.5502, 0.5822, 0.5502, 0.3744, 0.816, 0.6979, 0.812, 0.6979, 0.8112, 0.9287, 0.8152, 0.9287, 0.816, 0.2362, 0.812, 0.2362, 0.8112, 0.467, 0.8152, 0.467, 0.8152, 0.005338, 0.8112, 0.005354, 0.812, 0.2362, 0.816, 0.2362, 0.8152, 0.467, 0.8112, 0.467, 0.812, 0.6979, 0.816, 0.6979, 0.2481, 0.8862, 0.2481, 0.881, 0.2629, 0.8756, 0.2629, 0.8827, 0.1003, 0.8236, 0.1003, 0.8308, 0.073, 0.8308, 0.073, 0.8236, 0.9353, 0.6036, 0.9353, 0.5965, 0.9428, 0.5965, 0.9428, 0.6036, 0.073, 0.8236, 0.073, 0.8308, 0.05558, 0.8253, 0.05558, 0.8201, 0.9428, 0.5075, 0.9428, 0.5147, 0.9353, 0.5147, 0.9353, 0.5075, 0.2629, 0.8827, 0.2629, 0.8756, 0.2909, 0.8756, 0.2909, 0.8827, 0.2629, 0.8974, 0.2629, 0.8827, 0.2909, 0.8827, 0.2909, 0.8974, 0.9428, 0.4928, 0.9428, 0.5075, 0.9353, 0.5075, 0.9353, 0.4928, 0.073, 0.809, 0.073, 0.8236, 0.05558, 0.8201, 0.05558, 0.8094, 0.9353, 0.6183, 0.9353, 0.6036, 0.9428, 0.6036, 0.9428, 0.6183, 0.1003, 0.809, 0.1003, 0.8236, 0.073, 0.8236, 0.073, 0.809, 0.2481, 0.8969, 0.2481, 0.8862, 0.2629, 0.8827, 0.2629, 0.8974, 0.2481, 0.9021, 0.2481, 0.8969, 0.2629, 0.8974, 0.2629, 0.9045, 0.1003, 0.8019, 0.1003, 0.809, 0.073, 0.809, 0.073, 0.8019, 0.9353, 0.6254, 0.9353, 0.6183, 0.9428, 0.6183, 0.9428, 0.6254, 0.073, 0.8019, 0.073, 0.809, 0.05558, 0.8094, 0.05558, 0.8042, 0.9428, 0.4857, 0.9428, 0.4928, 0.9353, 0.4928, 0.9353, 0.4857, 0.2629, 0.9045, 0.2629, 0.8974, 0.2909, 0.8974, 0.2909, 0.9045, 0.2629, 0.9197, 0.2629, 0.9124, 0.2909, 0.9124, 0.2909, 0.9197, 0.9428, 0.4705, 0.9428, 0.4778, 0.9353, 0.4778, 0.9353, 0.4705, 0.073, 0.7866, 0.073, 0.7939, 0.05558, 0.7984, 0.05558, 0.7931, 0.9353, 0.6406, 0.9353, 0.6334, 0.9428, 0.6334, 0.9428, 0.6406, 0.1003, 0.7866, 0.1003, 0.7939, 0.073, 0.7939, 0.073, 0.7866, 0.2481, 0.9133, 0.2481, 0.9079, 0.2629, 0.9124, 0.2629, 0.9197, 0.2481, 0.9138, 0.2481, 0.9133, 0.2629, 0.9197, 0.2629, 0.9205, 0.1003, 0.7858, 0.1003, 0.7866, 0.073, 0.7866, 0.073, 0.7858, 0.9353, 0.6414, 0.9353, 0.6406, 0.9428, 0.6406, 0.9428, 0.6414, 0.073, 0.7858, 0.073, 0.7866, 0.05558, 0.7931, 0.05558, 0.7925, 0.9428, 0.4697, 0.9428, 0.4705, 0.9353, 0.4705, 0.9353, 0.4697, 0.2629, 0.9205, 0.2629, 0.9197, 0.2909, 0.9197, 0.2909, 0.9205, 0.2629, 0.9345, 0.2629, 0.9271, 0.2909, 0.9271, 0.2909, 0.9345, 0.9428, 0.4558, 0.9428, 0.4631, 0.9353, 0.4631, 0.9353, 0.4558, 0.073, 0.7719, 0.073, 0.7793, 0.05558, 0.7877, 0.05558, 0.7823, 0.9353, 0.6554, 0.9353, 0.648, 0.9428, 0.648, 0.9428, 0.6554, 0.1003, 0.7719, 0.1003, 0.7793, 0.073, 0.7793, 0.073, 0.7719, 0.2481, 0.924, 0.2481, 0.9186, 0.2629, 0.9271, 0.2629, 0.9345, 0.2629, 0.9124, 0.2629, 0.9045, 0.2909, 0.9045, 0.2909, 0.9124, 0.9428, 0.4778, 0.9428, 0.4857, 0.9353, 0.4857, 0.9353, 0.4778, 0.073, 0.7939, 0.073, 0.8019, 0.05558, 0.8042, 0.05558, 0.7984, 0.9353, 0.6334, 0.9353, 0.6254, 0.9428, 0.6254, 0.9428, 0.6334, 0.1003, 0.7939, 0.1003, 0.8019, 0.073, 0.8019, 0.073, 0.7939, 0.2481, 0.9079, 0.2481, 0.9021, 0.2629, 0.9045, 0.2629, 0.9124, 0.2629, 0.9267, 0.2629, 0.9205, 0.2909, 0.9205, 0.2909, 0.9267, 0.9428, 0.4635, 0.9428, 0.4697, 0.9353, 0.4697, 0.9353, 0.4635, 0.073, 0.7796, 0.073, 0.7858, 0.05558, 0.7925, 0.05558, 0.788, 0.9353, 0.6477, 0.9353, 0.6414, 0.9428, 0.6414, 0.9428, 0.6477, 0.1003, 0.7796, 0.1003, 0.7858, 0.073, 0.7858, 0.073, 0.7796, 0.2481, 0.9184, 0.2481, 0.9138, 0.2629, 0.9205, 0.2629, 0.9267, 0.2481, 0.9186, 0.2481, 0.9184, 0.2629, 0.9267, 0.2629, 0.9271, 0.1003, 0.7793, 0.1003, 0.7796, 0.073, 0.7796, 0.073, 0.7793, 0.9353, 0.648, 0.9353, 0.6477, 0.9428, 0.6477, 0.9428, 0.648, 0.073, 0.7793, 0.073, 0.7796, 0.05558, 0.788, 0.05558, 0.7877, 0.9428, 0.4631, 0.9428, 0.4635, 0.9353, 0.4635, 0.9353, 0.4631, 0.2629, 0.9271, 0.2629, 0.9267, 0.2909, 0.9267, 0.2909, 0.9271])
me_cube_008.materials.append(mat_m_door_3_jfg)
me_cube_008.use_remesh_fix_poles = True
me_cube_008.use_remesh_preserve_attributes = False
me_cube_008.update()
me_cube_008.normals_split_custom_set([tuple(v) for v in zip(*[iter([0.6838, 0.6412, -0.3483, 0.6838, 0.6412, -0.3483, 0.6838, 0.6412, -0.3483, 0.6838, 0.6412, -0.3483, 0.9508, 0.0, -0.3097, 0.9508, 0.0, -0.3097, 0.9508, 0.0, -0.3097, 0.9508, 0.0, -0.3097, 0.6955, -0.6317, -0.3425, 0.6955, -0.6317, -0.3425, 0.6955, -0.6317, -0.3425, 0.6955, -0.6317, -0.3425, 0.0, 0.0, -1.0, 0.0, 0.0, -1.0, 0.0, 0.0, -1.0, 0.0, 0.0, -1.0, -1.004e-07, 0.0, 1.0, -1.004e-07, 0.0, 1.0, -1.004e-07, 0.0, 1.0, -1.004e-07, 0.0, 1.0, 0.0, 1.0, 0.0, 0.0, 1.0, 0.0, 0.0, 1.0, 0.0, 0.0, 1.0, 0.0, 0.0, -1.0, 0.0, 0.0, -1.0, 0.0, 0.0, -1.0, 0.0, 0.0, -1.0, 0.0, 0.0, -0.7844, 0.6203, 0.0, -0.7844, 0.6203, 0.0, -0.7844, 0.6203, 0.0, -0.7844, 0.6203, 0.0, 0.0, 1.0, 0.0, 0.0, 1.0, 0.0, 0.0, 1.0, 0.0, 0.0, 1.0, 0.0, 0.7944, 0.6074, 0.0, 0.7944, 0.6074, 0.0, 0.7944, 0.6074, 0.0, 0.7944, 0.6074, 0.0, 0.0, -1.0, 0.0, 0.0, -1.0, 0.0, 0.0, -1.0, 0.0, 0.0, -1.0, 1.0, -2.785e-08, 0.0, 1.0, -5.569e-08, 0.0, 1.0, -5.569e-08, 0.0, 1.0, -2.785e-08, 0.0, 1.0, 0.0, 0.0, 1.0, 0.0, 0.0, 1.0, 0.0, 0.0, 1.0, 0.0, 0.0, 1.0, 0.0, 0.0, 1.0, 0.0, 0.0, 1.0, 0.0, 0.0, 1.0, 0.0, 0.0, 1.0, 0.0, 0.0, 1.0, 0.0, 0.0, 1.0, 0.0, 0.0, 1.0, 0.0, 0.0, 1.0, 0.0, 0.0, 1.0, -2.785e-08, 0.0, 1.0, -2.785e-08, 0.0, 1.0, 0.0, 0.0, -1.0, 0.0001158, -0.0002393, -1.0, -0.0001173, -0.0002374, -1.0, -0.0001173, -0.0002374, -1.0, 0.0001158, -0.0002393, 0.0, 0.7844, -0.6203, 0.0, 0.7844, -0.6203, 0.0, 0.7844, -0.6203, 0.0, 0.7844, -0.6203, 0.0, 1.0, 0.0, 0.0, 1.0, 0.0, 0.0, 1.0, 0.0, 0.0, 1.0, 0.0, 0.0, -1.0, -3.714e-08, 0.0, -1.0, -3.714e-08, 0.0, -1.0, -3.714e-08, 0.0, -1.0, -3.714e-08, 0.0, -0.7944, -0.6074, 0.0, -0.7944, -0.6074, 0.0, -0.7944, -0.6074, 0.0, -0.7944, -0.6074, -1.0, -0.000265, -8.972e-05, -1.0, -0.000265, -8.972e-05, -1.0, -0.0001173, -0.0002374, -1.0, -0.0001173, -0.0002374, -1.0, 0.0001158, -0.0002393, -1.0, 0.0001158, -0.0002393, -1.0, 0.0002635, -9.162e-05, -1.0, 0.0002635, -9.162e-05, -1.0, 0.0002954, 0.0, -1.0, 0.0002635, -9.162e-05, -1.0, 0.0002635, -9.162e-05, -1.0, 0.0002954, 0.0, -1.0, -0.0002954, 0.0, -1.0, -0.0002954, 0.0, -1.0, -0.000265, -8.972e-05, -1.0, -0.000265, -8.972e-05, 0.0, -0.00794, -1.0, 0.0, -0.00794, -1.0, 0.0, -0.00794, -1.0, 0.0, -0.00794, -1.0, 0.0, 0.02049, -0.9998, 0.0, 0.02049, -0.9998, 0.0, 0.02049, -0.9998, 0.0, 0.02049, -0.9998, 0.0, -0.8093, -0.5874, 0.0, -0.8093, -0.5874, 0.0, -0.8093, -0.5874, 0.0, -0.8093, -0.5874, 0.0, -1.0, 0.0, 0.0, -1.0, 0.0, 0.0, -1.0, 0.0, 0.0, -1.0, 0.0, 0.0, 0.0, -1.0, 0.0, 0.0, -1.0, 0.0, 0.0, -1.0, 0.0, 0.0, -1.0, 0.0, -0.015, -0.9999, 0.0, -0.015, -0.9999, 0.0, -0.015, -0.9999, 0.0, -0.015, -0.9999, -1.0, 0.0, 0.0, -1.0, 0.0, 0.0, -1.0, 0.0, 0.0, -1.0, 0.0, 0.0, -1.0, 9.459e-09, 0.0, -1.0, 0.0, 0.0, -1.0, 0.0, 0.0, -1.0, 1.048e-08, 0.0, 1.0, -3.036e-09, 0.0, 1.0, 0.0, 0.0, 1.0, 0.0, 0.0, 1.0, -3.039e-09, 0.0, 1.0, 0.0, 0.0, 1.0, 0.0, 0.0, 1.0, 0.0, 0.0, 1.0, 0.0, 0.0, -1.0, 5.303e-08, 0.0, -1.0, 9.05e-09, 0.0, -1.0, 1.057e-08, 0.0, -1.0, 4.314e-08, 0.0, 1.0, -7.12e-09, 0.0, 1.0, -9.388e-09, 0.0, 1.0, -1.013e-08, 0.0, 1.0, -6.073e-09, 0.0, 1.0, 0.0, 0.0, 1.0, -7.12e-09, 0.0, 1.0, -6.073e-09, 0.0, 1.0, 0.0, 0.0, -1.0, 9.05e-09, 0.0, -1.0, 9.459e-09, 0.0, -1.0, 1.048e-08, 0.0, -1.0, 1.057e-08, 0.0, -1.0, 9.73e-08, 0.0, -1.0, 5.303e-08, 0.0, -1.0, 4.314e-08, 0.0, -1.0, 9.73e-08, 0.0, 1.0, -9.388e-09, 0.0, 1.0, -3.036e-09, 0.0, 1.0, -3.039e-09, 0.0, 1.0, -1.013e-08, 0.0, 1.0, 3.853e-09, 0.0, 1.0, 3.853e-09, 0.0, 1.0, 3.853e-09, 0.0, 1.0, 3.853e-09, 0.0, 1.0, 3.853e-09, 0.0, 0.0, 1.0, 0.003357, 0.0, 1.0, 0.003357, 0.0, 1.0, 0.003357, 0.0, 1.0, 0.003357, 0.0, -0.015, -0.9999, 0.0, -0.015, -0.9999, 0.0, -0.015, -0.9999, 0.0, -0.015, -0.9999, 0.0, 0.0, 1.0, 0.0, 0.0, 1.0, 0.0, 0.0, 1.0, 0.0, 0.0, 1.0, 0.0, -1.0, 0.0001142, 0.0, -1.0, 0.0001142, 0.0, -1.0, 0.0001142, 0.0, -1.0, 0.0001142, -1.0, 0.0, 0.0, -1.0, 0.0, 0.0, -1.0, 0.0, 0.0, -1.0, 0.0, 0.0, -1.0, 0.0, 0.0, 0.0, 1.0, 0.003357, 0.0, 1.0, 0.003357, 0.0, 1.0, 0.003357, 0.0, 1.0, 0.003357, 0.0, -1.0, 0.0001142, 0.0, -1.0, 0.0001142, 0.0, -1.0, 0.0001142, 0.0, -1.0, 0.0001142, 0.0, -0.8093, -0.5874, 0.0, -0.8093, -0.5874, 0.0, -0.8093, -0.5874, 0.0, -0.8093, -0.5874, 0.0, 0.0, 1.0, 0.0, 0.0, 1.0, 0.0, 0.0, 1.0, 0.0, 0.0, 1.0, -1.0, 0.0, 0.0, -1.0, 0.0, 0.0, -1.0, 0.0, 0.0, -1.0, 0.0, 0.0, 1.0, 0.0, 0.0, 1.0, 0.0, 0.0, 1.0, 0.0, 0.0, 1.0, 0.0, 0.0, 0.0, -1.0, 0.0, 0.0, -1.0, 0.0, 0.0, -1.0, 0.0, 0.0, -1.0, 0.0, 0.0, 0.0, -1.0, 0.0, 0.0, -1.0, 0.0, 0.0, -1.0, 0.0, 0.0, -1.0, 0.0, 0.0, 1.0, 0.0, 0.0, 1.0, 0.0, 0.0, 1.0, 0.0, 0.0, 1.0, -1.0, 0.0, 0.0, -1.0, 0.0, 0.0, -1.0, 0.0, 0.0, -1.0, 0.0, 0.0, 0.0, 1.0, 0.0, 0.0, 1.0, 0.0, 0.0, 1.0, 0.0, 0.0, 1.0, 0.0, 1.0, 0.0, 0.0, 1.0, 0.0, 0.0, 1.0, 0.0, 0.0, 1.0, 0.0, 0.0, 0.0, -1.0, 0.0, 0.0, -1.0, 0.0, 0.0, -1.0, 0.0, 0.0, -1.0, 0.0, 0.0, 0.0, -1.0, 0.0, 0.0, -1.0, 0.0, 0.0, -1.0, 0.0, 0.0, -1.0, 0.0, 0.0, 1.0, 0.0, 0.0, 1.0, 0.0, 0.0, 1.0, 0.0, 0.0, 1.0, -0.9722, 0.2341, 0.0, -0.9722, 0.2341, 0.0, -0.9722, 0.2341, 0.0, -0.9722, 0.2341, 0.0, 0.0, 1.0, 0.0, 0.0, 1.0, 0.0, 0.0, 1.0, 0.0, 0.0, 1.0, 0.0, 0.8167, -0.5771, 0.0, 0.8167, -0.5771, 0.0, 0.8167, -0.5771, 0.0, 0.8167, -0.5771, 0.0, 0.0, -1.0, 0.0, 0.0, -1.0, 0.0, 0.0, -1.0, 0.0, 0.0, -1.0, 0.0, 0.0, -0.5913, -0.8065, 0.0, -0.5913, -0.8065, 0.0, -0.5913, -0.8065, 0.0, -0.5913, -0.8065, 1.664e-07, -0.5583, 0.8296, 1.664e-07, -0.5583, 0.8296, 1.664e-07, -0.5583, 0.8296, 1.664e-07, -0.5583, 0.8296, -4.402e-10, 0.0, 1.0, -4.402e-10, 0.0, 1.0, -4.402e-10, 0.0, 1.0, -4.402e-10, 0.0, 1.0, -2.199e-07, 0.0, -1.0, -2.199e-07, 0.0, -1.0, -2.199e-07, 0.0, -1.0, -2.199e-07, 0.0, -1.0, 0.9999, -0.01404, 0.0, 0.9999, -0.01404, 0.0, 0.9999, -0.01404, 0.0, 0.9999, -0.01404, 0.0, -0.965, 0.2622, 0.0, -0.965, 0.2622, 0.0, -0.965, 0.2622, 0.0, -0.965, 0.2622, 0.0, -1.0, 0.0, 0.0, -1.0, 0.0, 0.0, -1.0, 0.0, 0.0, -1.0, 0.0, 0.0, 1.0, 0.0, 0.0, 1.0, 0.0, 0.0, 1.0, 0.0, 0.0, 1.0, 0.0, 0.0, 0.0, -1.0, 0.0, 0.0, -1.0, 0.0, 0.0, -1.0, 0.0, 0.0, -1.0, 0.0, 0.0, 0.0, -1.0, 0.0, 0.0, -1.0, 0.0, 0.0, -1.0, 0.0, 0.0, -1.0, 0.0, 0.0, 1.0, 0.0, 0.0, 1.0, 0.0, 0.0, 1.0, 0.0, 0.0, 1.0, -1.0, 0.0, 0.0, -1.0, 0.0, 0.0, -1.0, 0.0, 0.0, -1.0, 0.0, 0.0, 0.0, 1.0, 0.0, 0.0, 1.0, 0.0, 0.0, 1.0, 0.0, 0.0, 1.0, 0.0, 0.8372, 0.0, 0.5469, 0.8372, 0.0, 0.5469, 0.8372, 0.0, 0.5469, 0.8372, 0.0, 0.5469, 0.0, -1.0, -1.28e-07, 0.0, -1.0, -3.306e-07, 0.0, -1.0, -3.306e-07, 0.0, -1.0, -1.653e-07, 0.0, 0.0, -1.0, 0.0, 0.0, -1.0, 0.0, 0.0, -1.0, 0.0, 0.0, -1.0, 0.0, 0.0, 1.0, 0.0, 0.0, 1.0, 0.0, 0.0, 1.0, 0.0, 0.0, 1.0, 0.0, -1.0, 0.0, 0.0, -1.0, 0.0, 0.0, -1.0, 0.0, 0.0, -1.0, 0.0, 0.8957, 0.0, -0.4448, 0.8957, 0.0, -0.4448, 0.8957, 0.0, -0.4448, 0.8957, 0.0, -0.4448, 0.0, 1.0, 0.0, 0.0, 1.0, 0.0, 0.0, 1.0, 0.0, 0.0, 1.0, 0.0, -1.0, 0.0, 0.0, -1.0, 0.0, 0.0, -1.0, 0.0, 0.0, -1.0, 0.0, 0.0, 0.0, -1.0, 0.0, 0.0, -1.0, -1.28e-07, 0.0, -1.0, -1.653e-07, 0.0, -1.0, 0.0, 1.0, 0.0, 0.0, 1.0, 0.0, 0.0, 1.0, 0.0, 0.0, 1.0, 0.0, 0.0, 0.0, 1.0, 0.0, 0.0, 1.0, 0.0, 0.0, 1.0, 0.0, 0.0, 1.0, 0.0, -1.0, 0.0, 0.0, -1.0, 0.0, 0.0, -1.0, 0.0, 0.0, -1.0, 0.0, 0.0, 0.0, 1.0, 2.645e-06, 0.0, 1.0, 2.645e-06, 0.0, 1.0, 2.645e-06, 0.0, 1.0, 2.645e-06, 0.8372, 0.0, 0.5469, 0.8372, 0.0, 0.5469, 0.8372, 0.0, 0.5469, 0.8372, 0.0, 0.5469, 0.0, -1.0, -3.2e-07, 0.0, -1.0, -8.265e-07, 0.0, -1.0, -8.265e-07, 0.0, -1.0, -4.133e-07, 0.0, 0.0, -1.0, 0.0, 0.0, -1.0, 0.0, 0.0, -1.0, 0.0, 0.0, -1.0, 0.0, 0.0, 1.0, 0.0, 0.0, 1.0, 0.0, 0.0, 1.0, 0.0, 0.0, 1.0, 0.0, -1.0, 0.0, 0.0, -1.0, 0.0, 0.0, -1.0, 0.0, 0.0, -1.0, 0.0, 0.8957, 0.0, -0.4448, 0.8957, 0.0, -0.4448, 0.8957, 0.0, -0.4448, 0.8957, 0.0, -0.4448, 0.0, 1.0, -2.011e-06, 0.0, 1.0, -1.005e-06, 0.0, 1.0, -8.325e-07, 0.0, 1.0, -2.011e-06, -1.0, 0.0, 0.0, -1.0, 0.0, 0.0, -1.0, 0.0, 0.0, -1.0, 0.0, 0.0, 0.0, -1.0, 0.0, 0.0, -1.0, -3.2e-07, 0.0, -1.0, -4.133e-07, 0.0, -1.0, 0.0, 1.0, 0.0, 0.0, 1.0, 0.0, 0.0, 1.0, 0.0, 0.0, 1.0, 0.0, 0.0, 0.0, 1.0, -1.005e-06, 0.0, 1.0, 0.0, 0.0, 1.0, 0.0, 0.0, 1.0, -8.325e-07, -1.0, 0.0, 0.0, -1.0, 0.0, 0.0, -1.0, 0.0, 0.0, -1.0, 0.0, 0.0, 0.1555, 0.9878, 0.0, 0.1555, 0.9878, 0.0, 0.1555, 0.9878, 0.0, 0.1555, 0.9878, 0.0, 1.0, 0.0, 0.0, 1.0, 0.0, 0.0, 1.0, 0.0, 0.0, 1.0, 0.0, 0.0, 0.1806, -0.9836, 0.0, 0.1806, -0.9836, 0.0, 0.1806, -0.9836, 0.0, 0.1806, -0.9836, 0.0, 1.936e-08, 0.0, -1.0, 1.936e-08, 0.0, -1.0, 1.936e-08, 0.0, -1.0, 1.936e-08, 0.0, -1.0, -1.548e-06, 0.0, 1.0, -1.548e-06, 0.0, 1.0, -1.548e-06, 0.0, 1.0, -1.548e-06, 0.0, 1.0, 0.0, 1.0, 0.0, 0.0, 1.0, 0.0, 0.0, 1.0, 0.0, 0.0, 1.0, 0.0, 0.0, -1.0, 0.0, 0.0, -1.0, 0.0, 0.0, -1.0, 0.0, 0.0, -1.0, 0.0, 0.0, 0.0, -1.0, 0.0, 0.0, -1.0, 0.0, 0.0, -1.0, 0.0, 0.0, -1.0, 0.0, 0.0, 1.0, 0.0, 0.0, 1.0, 0.0, 0.0, 1.0, 0.0, 0.0, 1.0, -0.9338, 0.0, 0.3577, -0.9338, 0.0, 0.3577, -0.9338, 0.0, 0.3577, -0.9338, 0.0, 0.3577, 0.0, 1.0, 4.173e-08, 0.0, 1.0, 4.173e-08, 0.0, 1.0, 4.173e-08, 0.0, 1.0, 4.173e-08, 0.0, 1.0, 0.0, 0.0, 1.0, 0.0, 0.0, 1.0, 0.0, 0.0, 1.0, 0.0, 0.0, -1.0, -4.173e-08, 0.0, -1.0, -4.173e-08, 0.0, -1.0, -4.173e-08, 0.0, -1.0, -4.173e-08, 0.0, 0.0, -1.0, 0.0, 0.0, -1.0, 0.0, 0.0, -1.0, 0.0, 0.0, -1.0, 0.0, 0.0, 1.0, 0.0, 0.0, 1.0, 0.0, 0.0, 1.0, 0.0, 0.0, 1.0, 0.9579, -0.0273, -0.2858, 0.9579, -0.0273, -0.2858, 0.9579, -0.0273, -0.2858, 0.9579, -0.0273, -0.2858, 0.9609, 0.0, -0.2767, 0.9609, 0.0, -0.2767, 0.9609, 0.0, -0.2767, 0.9609, 0.0, -0.2767, 0.9585, 0.0, -0.2851, 0.9585, 0.0, -0.2851, 0.9585, 0.0, -0.2851, 0.9585, 0.0, -0.2851, 0.9579, 0.0273, -0.2858, 0.9579, 0.0273, -0.2858, 0.9579, 0.0273, -0.2858, 0.9579, 0.0273, -0.2858, 0.9579, 0.0, -0.2869, 0.9579, 0.0, -0.2869, 0.9579, 0.0, -0.2869, 0.9579, 0.0, -0.2869, 0.2869, 0.0, 0.9579, 0.2869, 0.0, 0.9579, 0.2869, 0.0, 0.9579, 0.2869, 0.0, 0.9579, -0.2869, 0.0, -0.9579, -0.2869, 0.0, -0.9579, -0.2869, 0.0, -0.9579, -0.2869, 0.0, -0.9579, 0.0, -1.0, 0.0, 0.0, -1.0, 0.0, 0.0, -1.0, 0.0, 0.0, -1.0, 0.0, -1.0, 0.0, 0.0, -1.0, 0.0, 0.0, -1.0, 0.0, 0.0, -1.0, 0.0, 0.0, 1.0, 0.0, 0.0, 1.0, 0.0, 0.0, 1.0, 0.0, 0.0, 1.0, 0.0, 0.0, 0.0, -1.0, 0.0, 0.0, -1.0, -0.0001375, 0.0, -1.0, -0.0001375, 0.0, -1.0, 0.0, 0.0, 0.0, -1.0, 0.0, 0.0, -1.0, 0.0, 0.0, -1.0, 0.0, 0.0, -1.0, -1.0, 0.0, 0.0, -1.0, 0.0, 0.0, -1.0, 0.0, 0.0, -1.0, 0.0, 0.0, 1.0, 0.0, 0.0, 1.0, 0.0, 0.0, 1.0, 0.0, 0.0, 1.0, 0.0, 0.0, 0.0, 0.0, -1.0, 0.0, 0.0, -1.0, 0.0, 0.0, -1.0, 0.0, 0.0, -1.0, 1.0, 0.0, 0.0, 1.0, 0.0, 0.0, 1.0, 0.0, 0.0, 1.0, 0.0, 0.0, -1.0, 0.0, 0.0, -1.0, 0.0, 0.0, -1.0, 0.0, 0.0, -1.0, 0.0, 0.0, -1.0, 0.0, 0.0, -1.0, 0.0, 0.0, -1.0, 0.0, 0.0, -1.0, 0.0, 0.0, 0.0, 0.0, 1.0, 0.0, 0.0, 1.0, 0.0, 0.0, 1.0, 0.0, 0.0, 1.0, 0.0, 0.0, -1.0, 0.0, 0.0, -1.0, 0.0, 0.0, -1.0, 0.0, 0.0, -1.0, 1.0, 0.0, 0.0, 1.0, 0.0, 0.0, 1.0, 0.0, 0.0, 1.0, 0.0, 0.0, -1.0, 0.0, 0.0, -1.0, 0.0, 0.0, -1.0, 0.0, 0.0, -1.0, 0.0, 0.0, 0.0, -1.0, -0.0001375, 0.0, -1.0, -0.0001375, 0.0, -1.0, -0.002206, 0.0, -1.0, -0.002206, 0.0, -1.0, -0.0004932, 0.0, -1.0, -0.0004932, 0.0, -1.0, -0.0004932, 0.0, -1.0, -0.0004932, 0.0, 1.0, 0.0001776, 0.0, 1.0, 0.0001776, 0.0, 1.0, 0.0001776, 0.0, 1.0, 0.0001776, 1.0, 0.0, 0.0, 1.0, 0.0, 0.0, 1.0, 0.0, 0.0, 1.0, 0.0, 0.0, -1.0, 0.0, 0.0, -1.0, 0.0, 0.0, -1.0, 0.0, 0.0, -1.0, 0.0, 0.0, 1.0, 0.0, 0.0, 1.0, 0.0, 0.0, 1.0, 0.0, 0.0, 1.0, 0.0, 0.0, 0.0, -1.0, -0.002206, 0.0, -1.0, -0.004137, 0.0, -1.0, -0.004137, 0.0, -1.0, -0.002206, 0.0, 0.0, 1.0, 0.0, 0.0, 1.0, 0.0, 0.0, 1.0, 0.0, 0.0, 1.0, 0.0, 0.0, 1.0, 0.0, 0.0, 1.0, 0.0, 0.0, 1.0, 0.0, 0.0, 1.0, 1.0, 0.0, 0.0, 1.0, 0.0, 0.0, 1.0, 0.0, 0.0, 1.0, 0.0, 0.0, -1.0, 0.0, 0.0, -1.0, 0.0, 0.0, -1.0, 0.0, 0.0, -1.0, 0.0, 0.0, -1.0, 0.0, 0.0, -1.0, 0.0, 0.0, -1.0, 0.0, 0.0, -1.0, 0.0, 0.0, 0.0, 0.0, 1.0, 0.0, 0.0, 1.0, 0.0, 0.0, 1.0, 0.0, 0.0, 1.0, 0.0, 0.0, -1.0, 0.0, 0.0, -1.0, 0.0, 0.0, -1.0, 0.0, 0.0, -1.0, 1.0, 0.0, 0.0, 1.0, 0.0, 0.0, 1.0, 0.0, 0.0, 1.0, 0.0, 0.0, -1.0, 0.0, 0.0, -1.0, 0.0, 0.0, -1.0, 0.0, 0.0, -1.0, 0.0, 0.0, 0.1555, 0.9878, 0.0, 0.1555, 0.9878, 0.0, 0.1555, 0.9878, 0.0, 0.1555, 0.9878, 0.0, 1.0, 0.0, 0.0, 1.0, 0.0, 0.0, 1.0, 0.0, 0.0, 1.0, 0.0, 0.0, 0.1806, -0.9836, 0.0, 0.1806, -0.9836, 0.0, 0.1806, -0.9836, 0.0, 0.1806, -0.9836, 0.0, -3.097e-07, 0.0, -1.0, -3.097e-07, 0.0, -1.0, -3.097e-07, 0.0, -1.0, -3.097e-07, 0.0, -1.0, -4.645e-07, 0.0, 1.0, -4.645e-07, 0.0, 1.0, -4.645e-07, 0.0, 1.0, -4.645e-07, 0.0, 1.0, 0.0, 0.8093, -0.5874, 0.0, 0.8093, -0.5874, 0.0, 0.8093, -0.5874, 0.0, 0.8093, -0.5874, 0.0, 1.0, 0.0, 0.0, 1.0, 0.0, 0.0, 1.0, 0.0, 0.0, 1.0, 0.0, 0.0, 0.0, -1.0, 0.0, 0.0, -1.0, 0.0, 0.0, -1.0, 0.0, 0.0, -1.0, 0.0, 0.015, -0.9999, 0.0, 0.015, -0.9999, 0.0, 0.015, -0.9999, 0.0, 0.015, -0.9999, -1.0, 5.325e-09, 0.0, -1.0, 5.193e-09, 0.0, -1.0, -3.343e-08, 0.0, -1.0, -3.34e-08, 0.0, -1.0, 1.059e-08, 0.0, -1.0, 1.059e-08, 0.0, -1.0, 5.193e-09, 0.0, -1.0, 5.325e-09, 0.0, 1.0, 0.0, 0.0, 1.0, 0.0, 0.0, 1.0, 6.491e-10, 0.0, 1.0, 6.656e-10, 0.0, 1.0, 6.656e-10, 0.0, 1.0, 6.491e-10, 0.0, 1.0, 6.083e-10, 0.0, 1.0, 6.78e-10, 0.0, -1.0, -3.646e-08, 0.0, -1.0, -2.966e-08, 0.0, -1.0, -1.057e-08, 0.0, -1.0, -9.05e-09, 0.0, 1.0, 5.34e-09, 0.0, 1.0, 4.555e-09, 0.0, 1.0, 6.921e-09, 0.0, 1.0, 6.212e-09, 0.0, 1.0, 6.78e-10, 0.0, 1.0, 6.083e-10, 0.0, 1.0, 4.555e-09, 0.0, 1.0, 5.34e-09, 0.0, -1.0, -9.05e-09, 0.0, -1.0, -1.057e-08, 0.0, -1.0, -1.939e-08, 0.0, -1.0, -1.939e-08, 0.0, -1.0, -3.34e-08, 0.0, -1.0, -3.343e-08, 0.0, -1.0, -2.966e-08, 0.0, -1.0, -3.646e-08, 0.0, 1.0, 6.212e-09, 0.0, 1.0, 6.921e-09, 0.0, 1.0, 3.04e-09, 0.0, 1.0, 3.04e-09, 0.0, 1.0, -1.445e-09, 0.0, 1.0, -1.445e-09, 0.0, 1.0, -1.445e-09, 0.0, 1.0, -1.445e-09, 0.0, 1.0, -1.445e-09, 0.0, 0.0, -1.0, 0.003357, 0.0, -1.0, 0.003357, 0.0, -1.0, 0.003357, 0.0, -1.0, 0.003357, 0.0, 0.015, -0.9999, 0.0, 0.015, -0.9999, 0.0, 0.015, -0.9999, 0.0, 0.015, -0.9999, 0.0, 0.0, 1.0, 0.0, 0.0, 1.0, 0.0, 0.0, 1.0, 0.0, 0.0, 1.0, 0.0, 1.0, 0.0001142, 0.0, 1.0, 0.0001142, 0.0, 1.0, 0.0001142, 0.0, 1.0, 0.0001142, -1.0, 8.429e-10, 0.0, -1.0, 8.429e-10, 0.0, -1.0, 8.429e-10, 0.0, -1.0, 8.429e-10, 0.0, -1.0, 8.429e-10, 0.0, 0.0, -1.0, 0.003357, 0.0, -1.0, 0.003357, 0.0, -1.0, 0.003357, 0.0, -1.0, 0.003357, 0.0, 1.0, 0.0001142, 0.0, 1.0, 0.0001142, 0.0, 1.0, 0.0001142, 0.0, 1.0, 0.0001142, 0.0, 0.8093, -0.5874, 0.0, 0.8093, -0.5874, 0.0, 0.8093, -0.5874, 0.0, 0.8093, -0.5874, 0.0, 0.0, 1.0, 0.0, 0.0, 1.0, 0.0, 0.0, 1.0, 0.0, 0.0, 1.0, -0.9338, 0.0, 0.3577, -0.9338, 0.0, 0.3577, -0.9338, 0.0, 0.3577, -0.9338, 0.0, 0.3577, 0.0, 1.0, 1.669e-07, 0.0, 1.0, 1.669e-07, 0.0, 1.0, 1.669e-07, 0.0, 1.0, 1.669e-07, 0.0, 1.0, 0.0, 0.0, 1.0, 0.0, 0.0, 1.0, 0.0, 0.0, 1.0, 0.0, 0.0, -1.0, 0.0, 0.0, -1.0, 0.0, 0.0, -1.0, 0.0, 0.0, -1.0, 0.0, 0.0, 0.0, -1.0, 0.0, 0.0, -1.0, 0.0, 0.0, -1.0, 0.0, 0.0, -1.0, 0.0, 0.0, 1.0, 0.0, 0.0, 1.0, 0.0, 0.0, 1.0, 0.0, 0.0, 1.0, 0.9579, -0.0273, -0.2858, 0.9579, -0.0273, -0.2858, 0.9579, -0.0273, -0.2858, 0.9579, -0.0273, -0.2858, 0.9609, 0.0, -0.2767, 0.9609, 0.0, -0.2767, 0.9609, 0.0, -0.2767, 0.9609, 0.0, -0.2767, 0.9585, 0.0, -0.2851, 0.9585, 0.0, -0.2851, 0.9585, 0.0, -0.2851, 0.9585, 0.0, -0.2851, 0.9579, 0.0273, -0.2858, 0.9579, 0.0273, -0.2858, 0.9579, 0.0273, -0.2858, 0.9579, 0.0273, -0.2858, 0.9579, 0.0, -0.2869, 0.9579, 0.0, -0.2869, 0.9579, 0.0, -0.2869, 0.9579, 0.0, -0.2869, 0.2869, 0.0, 0.9579, 0.2869, 0.0, 0.9579, 0.2869, 0.0, 0.9579, 0.2869, 0.0, 0.9579, -0.2869, 0.0, -0.9579, -0.2869, 0.0, -0.9579, -0.2869, 0.0, -0.9579, -0.2869, 0.0, -0.9579, 0.0, -1.0, -1.05e-06, 0.0, -1.0, -1.05e-06, 0.0, -1.0, -1.05e-06, 0.0, -1.0, -1.05e-06, -0.9338, 0.0, 0.3577, -0.9338, 0.0, 0.3577, -0.9338, 0.0, 0.3577, -0.9338, 0.0, 0.3577, 0.0, 1.0, 0.0, 0.0, 1.0, 0.0, 0.0, 1.0, 0.0, 0.0, 1.0, 0.0, 0.0, 1.0, 0.0, 0.0, 1.0, 0.0, 0.0, 1.0, 0.0, 0.0, 1.0, 0.0, 0.0, -1.0, 0.0, 0.0, -1.0, 0.0, 0.0, -1.0, 0.0, 0.0, -1.0, 0.0, 0.0, 0.0, -1.0, 0.0, 0.0, -1.0, 0.0, 0.0, -1.0, 0.0, 0.0, -1.0, 0.0, 0.0, 1.0, 0.0, 0.0, 1.0, 0.0, 0.0, 1.0, 0.0, 0.0, 1.0, 0.9579, -0.0273, -0.2858, 0.9579, -0.0273, -0.2858, 0.9579, -0.0273, -0.2858, 0.9579, -0.0273, -0.2858, 0.9609, 0.0, -0.2767, 0.9609, 0.0, -0.2767, 0.9609, 0.0, -0.2767, 0.9609, 0.0, -0.2767, 0.9585, 0.0, -0.2851, 0.9585, 0.0, -0.2851, 0.9585, 0.0, -0.2851, 0.9585, 0.0, -0.2851, 0.9579, 0.0273, -0.2858, 0.9579, 0.0273, -0.2858, 0.9579, 0.0273, -0.2858, 0.9579, 0.0273, -0.2858, 0.9579, 0.0, -0.2869, 0.9579, 0.0, -0.2869, 0.9579, 0.0, -0.2869, 0.9579, 0.0, -0.2869, 0.2869, 0.0, 0.9579, 0.2869, 0.0, 0.9579, 0.2869, 0.0, 0.9579, 0.2869, 0.0, 0.9579, -0.2869, 0.0, -0.9579, -0.2869, 0.0, -0.9579, -0.2869, 0.0, -0.9579, -0.2869, 0.0, -0.9579, 0.0, -1.0, 0.0, 0.0, -1.0, 0.0, 0.0, -1.0, 0.0, 0.0, -1.0, 0.0, -0.9729, -0.2311, 0.0, -0.9729, -0.2311, 0.0, -0.9729, -0.2311, 0.0, -0.9729, -0.2311, 0.0, 0.8167, 0.5771, 0.0, 0.8167, 0.5771, 0.0, 0.8167, 0.5771, 0.0, 0.8167, 0.5771, 0.0, 0.0, 1.0, 0.0, 0.0, 1.0, 0.0, 0.0, 1.0, 0.0, 0.0, 1.0, 0.0, 0.0, 0.5913, -0.8065, 0.0, 0.5913, -0.8065, 0.0, 0.5913, -0.8065, 0.0, 0.5913, -0.8065, 1.664e-07, 0.5583, 0.8296, 1.664e-07, 0.5583, 0.8296, 1.664e-07, 0.5583, 0.8296, 1.664e-07, 0.5583, 0.8296, 0.0, 0.0, 1.0, 0.0, 0.0, 1.0, 0.0, 0.0, 1.0, 0.0, 0.0, 1.0, 8.251e-07, 0.0, -1.0, 8.251e-07, 0.0, -1.0, 8.251e-07, 0.0, -1.0, 8.251e-07, 0.0, -1.0, 0.9999, 0.01384, 0.0, 0.9999, 0.01384, 0.0, 0.9999, 0.01384, 0.0, 0.9999, 0.01384, 0.0, -0.965, -0.2622, 0.0, -0.965, -0.2622, 0.0, -0.965, -0.2622, 0.0, -0.965, -0.2622, 0.0, 0.9722, -0.2341, 0.0, 0.9722, -0.2341, 0.0, 0.9722, -0.2341, 0.0, 0.9722, -0.2341, 0.0, 0.0, -1.0, 0.0, 0.0, -1.0, 0.0, 0.0, -1.0, 0.0, 0.0, -1.0, 0.0, -0.8481, 0.5299, 0.0, -0.8481, 0.5299, 0.0, -0.8481, 0.5299, 0.0, -0.8481, 0.5299, 0.0, 0.0, 1.0, 0.0, 0.0, 1.0, 0.0, 0.0, 1.0, 0.0, 0.0, 1.0, 0.0, 0.0, 0.5913, -0.8065, 0.0, 0.5913, -0.8065, 0.0, 0.5913, -0.8065, 0.0, 0.5913, -0.8065, -1.578e-07, 0.5583, 0.8296, -1.578e-07, 0.5583, 0.8296, -1.578e-07, 0.5583, 0.8296, -1.578e-07, 0.5583, 0.8296, 4.402e-10, 0.0, 1.0, 4.402e-10, 0.0, 1.0, 4.402e-10, 0.0, 1.0, 4.402e-10, 0.0, 1.0, -6.167e-07, 0.0, -1.0, -6.167e-07, 0.0, -1.0, -6.167e-07, 0.0, -1.0, -6.167e-07, 0.0, -1.0, -0.9999, 0.01404, 0.0, -0.9999, 0.01404, 0.0, -0.9999, 0.01404, 0.0, -0.9999, 0.01404, 0.0, 0.965, -0.2622, 0.0, 0.965, -0.2622, 0.0, 0.965, -0.2622, 0.0, 0.965, -0.2622, 0.0, 0.9722, 0.2341, 0.0, 0.9722, 0.2341, 0.0, 0.9722, 0.2341, 0.0, 0.9722, 0.2341, 0.0, -0.8539, -0.5205, 0.0, -0.8539, -0.5205, 0.0, -0.8539, -0.5205, 0.0, -0.8539, -0.5205, 0.0, 0.0, -1.0, 0.0, 0.0, -1.0, 0.0, 0.0, -1.0, 0.0, 0.0, -1.0, 0.0, 0.0, -0.5913, -0.8065, 0.0, -0.5913, -0.8065, 0.0, -0.5913, -0.8065, 0.0, -0.5913, -0.8065, -1.563e-07, -0.5583, 0.8296, -1.563e-07, -0.5583, 0.8296, -1.563e-07, -0.5583, 0.8296, -1.563e-07, -0.5583, 0.8296, 0.0, 0.0, 1.0, 0.0, 0.0, 1.0, 0.0, 0.0, 1.0, 0.0, 0.0, 1.0, 0.0, 0.0, -1.0, 0.0, 0.0, -1.0, 0.0, 0.0, -1.0, 0.0, 0.0, -1.0, -0.9999, -0.01404, 0.0, -0.9999, -0.01404, 0.0, -0.9999, -0.01404, 0.0, -0.9999, -0.01404, 0.0, 0.965, 0.2622, 0.0, 0.965, 0.2622, 0.0, 0.965, 0.2622, 0.0, 0.965, 0.2622, 0.0, 0.1066, 0.2573, 0.9604, 0.1066, 0.2573, 0.9604, 0.1066, 0.2573, 0.9604, 0.1066, 0.2573, -0.9604, 0.1066, 0.2573, -0.9604, 0.1066, 0.2573, -0.9604, 0.3715, 0.8968, -0.2403, 0.3715, 0.8968, -0.2403, 0.3715, 0.8968, -0.2403, 0.3715, 0.8968, -0.2403, 0.2811, 0.6786, 0.6786, 0.2811, 0.6786, 0.6786, 0.2811, 0.6786, 0.6786, 0.2811, 0.6786, 0.6786, 0.2811, 0.6786, -0.6786, 0.2811, 0.6786, -0.6786, 0.2811, 0.6786, -0.6786, 0.2811, 0.6786, -0.6786, 0.3715, 0.8968, 0.2403, 0.3715, 0.8968, 0.2403, 0.3715, 0.8968, 0.2403, 0.3715, 0.8968, 0.2403, 0.2573, 0.1066, -0.9604, 0.2573, 0.1066, -0.9604, 0.2573, 0.1066, -0.9604, 0.8968, 0.3715, -0.2403, 0.8968, 0.3715, -0.2403, 0.8968, 0.3715, -0.2403, 0.8968, 0.3715, -0.2403, 0.6786, 0.2811, 0.6786, 0.6786, 0.2811, 0.6786, 0.6786, 0.2811, 0.6786, 0.6786, 0.2811, 0.6786, 0.6786, 0.2811, -0.6786, 0.6786, 0.2811, -0.6786, 0.6786, 0.2811, -0.6786, 0.6786, 0.2811, -0.6786, 0.8968, 0.3715, 0.2403, 0.8968, 0.3715, 0.2403, 0.8968, 0.3715, 0.2403, 0.8968, 0.3715, 0.2403, 0.2573, 0.1066, 0.9604, 0.2573, 0.1066, 0.9604, 0.2573, 0.1066, 0.9604, 0.8968, -0.3715, -0.2403, 0.8968, -0.3715, -0.2403, 0.8968, -0.3715, -0.2403, 0.8968, -0.3715, -0.2403, 0.6786, -0.2811, 0.6786, 0.6786, -0.2811, 0.6786, 0.6786, -0.2811, 0.6786, 0.6786, -0.2811, 0.6786, 0.6786, -0.2811, -0.6786, 0.6786, -0.2811, -0.6786, 0.6786, -0.2811, -0.6786, 0.6786, -0.2811, -0.6786, 0.8968, -0.3715, 0.2403, 0.8968, -0.3715, 0.2403, 0.8968, -0.3715, 0.2403, 0.8968, -0.3715, 0.2403, 0.2573, -0.1066, 0.9604, 0.2573, -0.1066, 0.9604, 0.2573, -0.1066, 0.9604, 0.2573, -0.1066, -0.9604, 0.2573, -0.1066, -0.9604, 0.2573, -0.1066, -0.9604, 0.2811, -0.6786, 0.6786, 0.2811, -0.6786, 0.6786, 0.2811, -0.6786, 0.6786, 0.2811, -0.6786, 0.6786, 0.2811, -0.6786, -0.6786, 0.2811, -0.6786, -0.6786, 0.2811, -0.6786, -0.6786, 0.2811, -0.6786, -0.6786, 0.3715, -0.8968, 0.2403, 0.3715, -0.8968, 0.2403, 0.3715, -0.8968, 0.2403, 0.3715, -0.8968, 0.2403, 0.1066, -0.2573, 0.9604, 0.1066, -0.2573, 0.9604, 0.1066, -0.2573, 0.9604, 0.1066, -0.2573, -0.9604, 0.1066, -0.2573, -0.9604, 0.1066, -0.2573, -0.9604, 0.3715, -0.8968, -0.2403, 0.3715, -0.8968, -0.2403, 0.3715, -0.8968, -0.2403, 0.3715, -0.8968, -0.2403, -0.2811, -0.6786, -0.6786, -0.2811, -0.6786, -0.6786, -0.2811, -0.6786, -0.6786, -0.2811, -0.6786, -0.6786, -0.3715, -0.8968, 0.2403, -0.3715, -0.8968, 0.2403, -0.3715, -0.8968, 0.2403, -0.3715, -0.8968, 0.2403, -0.1066, -0.2573, 0.9604, -0.1066, -0.2573, 0.9604, -0.1066, -0.2573, 0.9604, -0.1066, -0.2573, -0.9604, -0.1066, -0.2573, -0.9604, -0.1066, -0.2573, -0.9604, -0.3715, -0.8968, -0.2403, -0.3715, -0.8968, -0.2403, -0.3715, -0.8968, -0.2403, -0.3715, -0.8968, -0.2403, -0.2811, -0.6786, 0.6786, -0.2811, -0.6786, 0.6786, -0.2811, -0.6786, 0.6786, -0.2811, -0.6786, 0.6786, -0.6786, -0.2811, -0.6786, -0.6786, -0.2811, -0.6786, -0.6786, -0.2811, -0.6786, -0.6786, -0.2811, -0.6786, -0.8968, -0.3715, 0.2403, -0.8968, -0.3715, 0.2403, -0.8968, -0.3715, 0.2403, -0.8968, -0.3715, 0.2403, -0.2573, -0.1066, 0.9604, -0.2573, -0.1066, 0.9604, -0.2573, -0.1066, 0.9604, -0.2573, -0.1066, -0.9604, -0.2573, -0.1066, -0.9604, -0.2573, -0.1066, -0.9604, -0.8968, -0.3715, -0.2403, -0.8968, -0.3715, -0.2403, -0.8968, -0.3715, -0.2403, -0.8968, -0.3715, -0.2403, -0.6786, -0.2811, 0.6786, -0.6786, -0.2811, 0.6786, -0.6786, -0.2811, 0.6786, -0.6786, -0.2811, 0.6786, -0.6786, 0.2811, -0.6786, -0.6786, 0.2811, -0.6786, -0.6786, 0.2811, -0.6786, -0.6786, 0.2811, -0.6786, -0.8968, 0.3715, 0.2403, -0.8968, 0.3715, 0.2403, -0.8968, 0.3715, 0.2403, -0.8968, 0.3715, 0.2403, -0.2573, 0.1066, 0.9604, -0.2573, 0.1066, 0.9604, -0.2573, 0.1066, 0.9604, -0.2573, 0.1066, -0.9604, -0.2573, 0.1066, -0.9604, -0.2573, 0.1066, -0.9604, -0.8968, 0.3715, -0.2403, -0.8968, 0.3715, -0.2403, -0.8968, 0.3715, -0.2403, -0.8968, 0.3715, -0.2403, -0.6786, 0.2811, 0.6786, -0.6786, 0.2811, 0.6786, -0.6786, 0.2811, 0.6786, -0.6786, 0.2811, 0.6786, -0.2811, 0.6786, -0.6786, -0.2811, 0.6786, -0.6786, -0.2811, 0.6786, -0.6786, -0.2811, 0.6786, -0.6786, -0.3715, 0.8968, 0.2403, -0.3715, 0.8968, 0.2403, -0.3715, 0.8968, 0.2403, -0.3715, 0.8968, 0.2403, -0.1066, 0.2573, 0.9604, -0.1066, 0.2573, 0.9604, -0.1066, 0.2573, 0.9604, -0.1066, 0.2573, -0.9604, -0.1066, 0.2573, -0.9604, -0.1066, 0.2573, -0.9604, -0.3715, 0.8968, -0.2403, -0.3715, 0.8968, -0.2403, -0.3715, 0.8968, -0.2403, -0.3715, 0.8968, -0.2403, -0.2811, 0.6786, 0.6786, -0.2811, 0.6786, 0.6786, -0.2811, 0.6786, 0.6786, -0.2811, 0.6786, 0.6786, 0.0, -1.0, 0.0, 0.0, -1.0, 0.0, 0.0, -1.0, 0.0, 0.0, -1.0, 0.0, 1.0, -5.558e-09, 0.0, 1.0, -5.558e-09, 0.0, 1.0, -5.558e-09, 0.0, 1.0, -5.558e-09, 0.0, 1.0, -5.558e-09, 0.0, 1.0, -5.558e-09, 0.0, 1.0, -5.558e-09, 0.0, 1.0, -5.558e-09, 0.0, 0.0, 0.0, 1.0, 0.0, 0.0, 1.0, 0.0, 0.0, 1.0, 0.0, 0.0, 1.0, -1.0, 1.019e-08, 0.0, -1.0, 1.019e-08, 0.0, -1.0, 1.019e-08, 0.0, -1.0, 1.019e-08, 0.0, -1.0, 1.019e-08, 0.0, -1.0, 1.019e-08, 0.0, -1.0, 1.019e-08, 0.0, -1.0, 1.019e-08, 0.0, 0.0, 1.0, 0.0, 0.0, 1.0, 0.0, 0.0, 1.0, 0.0, 0.0, 1.0, 0.0, 0.0, 0.7071, -0.7071, 0.0, 0.7071, -0.7071, 0.0, 0.7071, -0.7071, 0.0, 0.7071, -0.7071, 0.0, 0.7071, 0.7071, 0.0, 0.7071, 0.7071, 0.0, 0.7071, 0.7071, 0.0, 0.7071, 0.7071, 0.0, -0.7071, -0.7071, 0.0, -0.7071, -0.7071, 0.0, -0.7071, -0.7071, 0.0, -0.7071, -0.7071, 0.0, -0.7071, 0.7071, 0.0, -0.7071, 0.7071, 0.0, -0.7071, 0.7071, 0.0, -0.7071, 0.7071, 0.0, 0.0, -1.0, 0.0, 0.0, -1.0, 0.0, 0.0, -1.0, 0.0, 0.0, -1.0, -1.0, 0.0, 0.0, -1.0, 0.0, 0.0, -1.0, 0.0, 0.0, -1.0, 0.0, 0.0, 0.06117, 0.9981, 0.0, 0.06117, 0.9981, 0.0, 0.06117, 0.9981, 0.0, 0.06117, 0.9981, 0.0, 1.0, 0.0, 0.0, 1.0, 0.0, 0.0, 1.0, 0.0, 0.0, 1.0, 0.0, 0.0, 0.07132, -0.9975, 0.0, 0.07132, -0.9975, 0.0, 0.07132, -0.9975, 0.0, 0.07132, -0.9975, 0.0, 4.654e-07, 0.0, -1.0, 4.654e-07, 0.0, -1.0, 4.654e-07, 0.0, -1.0, 4.654e-07, 0.0, -1.0, -2.66e-07, 0.0, 1.0, -2.66e-07, 0.0, 1.0, -2.66e-07, 0.0, 1.0, -2.66e-07, 0.0, 1.0, -1.0, 0.0, 0.0, -1.0, 0.0, 0.0, -1.0, 0.0, 0.0, -1.0, 0.0, 0.0, 0.1555, 0.9878, 0.0, 0.1555, 0.9878, 0.0, 0.1555, 0.9878, 0.0, 0.1555, 0.9878, 0.0, 1.0, 0.0, 0.0, 1.0, 0.0, 0.0, 1.0, 0.0, 0.0, 1.0, 0.0, 0.0, 0.1806, -0.9836, 0.0, 0.1806, -0.9836, 0.0, 0.1806, -0.9836, 0.0, 0.1806, -0.9836, 0.0, 1.936e-08, 0.0, -1.0, 1.936e-08, 0.0, -1.0, 1.936e-08, 0.0, -1.0, 1.936e-08, 0.0, -1.0, -1.548e-06, 0.0, 1.0, -1.548e-06, 0.0, 1.0, -1.548e-06, 0.0, 1.0, -1.548e-06, 0.0, 1.0, 0.0, 0.9239, -0.3827, 0.0, 0.9239, -0.3827, 0.0, 0.9239, -0.3827, 0.0, 0.9239, -0.3827, 0.0, 0.3827, -0.9239, 0.0, 0.3827, -0.9239, 0.0, 0.3827, -0.9239, 0.0, 0.3827, -0.9239, 0.0, -0.3827, -0.9239, 0.0, -0.3827, -0.9239, 0.0, -0.3827, -0.9239, 0.0, -0.3827, -0.9239, 0.0, -0.9239, -0.3827, 0.0, -0.9239, -0.3827, 0.0, -0.9239, -0.3827, 0.0, -0.9239, -0.3827, 0.0, -0.9239, 0.3827, 0.0, -0.9239, 0.3827, 0.0, -0.9239, 0.3827, 0.0, -0.9239, 0.3827, 0.0, -0.3827, 0.9239, 0.0, -0.3827, 0.9239, 0.0, -0.3827, 0.9239, 0.0, -0.3827, 0.9239, 0.0, 0.3827, 0.9239, 0.0, 0.3827, 0.9239, 0.0, 0.3827, 0.9239, 0.0, 0.3827, 0.9239, 0.0, 0.9239, 0.3827, 0.0, 0.9239, 0.3827, 0.0, 0.9239, 0.3827, 0.0, 0.9239, 0.3827, 1.0, 0.0, -9.045e-08, 1.0, 0.0, -9.045e-08, 1.0, 0.0, -9.045e-08, 1.0, 0.0, -9.045e-08, -1.0, 0.0, 4.522e-08, -1.0, 0.0, 4.522e-08, -1.0, 0.0, 4.522e-08, -1.0, 0.0, 4.522e-08, 0.0, -1.0, 0.0, 0.0, -1.0, 0.0, 0.0, -1.0, 0.0, 0.0, -1.0, 0.0, -5.212e-05, 0.0, -1.0, -5.212e-05, 0.0, -1.0, -5.212e-05, 0.0, -1.0, -5.212e-05, 0.0, -1.0, 0.0, 0.0, 1.0, 0.0, 0.0, 1.0, 0.0, 0.0, 1.0, 0.0, 0.0, 1.0, 1.0, 0.0, -6.156e-08, 1.0, 0.0, -6.156e-08, 1.0, 0.0, -6.156e-08, 1.0, 0.0, -6.156e-08, -1.0, 0.0, 6.156e-08, -1.0, 0.0, 6.156e-08, -1.0, 0.0, 6.156e-08, -1.0, 0.0, 6.156e-08, 0.0, 0.0, -1.0, 0.0, 0.0, -1.0, 0.0, 0.0, -1.0, 0.0, 0.0, -1.0, 0.0, 0.0, 1.0, 0.0, 0.0, 1.0, 0.0, 0.0, 1.0, 0.0, 0.0, 1.0, 0.0, 1.0, 0.0, 0.0, 1.0, 0.0, 0.0, 1.0, 0.0, 0.0, 1.0, 0.0, 0.0, -1.0, 0.0, 0.0, -1.0, 0.0, 0.0, -1.0, 0.0, 0.0, -1.0, 0.0, 0.965, -0.2622, 0.0, 0.965, -0.2622, 0.0, 0.965, -0.2622, 0.0, 0.965, -0.2622, 0.0, -0.9999, 0.01404, 0.0, -0.9999, 0.01404, 0.0, -0.9999, 0.01404, 0.0, -0.9999, 0.01404, 0.0, 0.0, 1.0, 0.0, 0.0, 1.0, 0.0, 0.0, 1.0, 0.0, 0.0, 1.0, 0.0, -0.8481, 0.5299, 0.0, -0.8481, 0.5299, 0.0, -0.8481, 0.5299, 0.0, -0.8481, 0.5299, 0.0, 0.0, -1.0, 0.0, 0.0, -1.0, 0.0, 0.0, -1.0, 0.0, 0.0, -1.0, 0.0, 0.9722, -0.2341, 7.379e-08, 0.9722, -0.2341, 0.0, 0.9722, -0.2341, 0.0, 0.9722, -0.2341, 7.379e-08, 0.9722, -0.2341, 7.379e-08, 0.9722, -0.2341, 7.379e-08, 0.9722, -0.2341, 7.379e-08, 0.9722, -0.2341, 7.379e-08, 0.0, -1.0, 0.0, 0.0, -1.0, 0.0, 0.0, -1.0, 0.0, 0.0, -1.0, 0.0, -0.8481, 0.5299, 0.0, -0.8481, 0.5299, 0.0, -0.8481, 0.5299, 0.0, -0.8481, 0.5299, 0.0, 0.0, 1.0, 0.0, 0.0, 1.0, 0.0, 0.0, 1.0, 0.0, 0.0, 1.0, 0.0, -0.9999, 0.01404, 0.0, -0.9999, 0.01404, 0.0, -0.9999, 0.01404, 0.0, -0.9999, 0.01404, 0.0, 0.965, -0.2622, 0.0, 0.965, -0.2622, 0.0, 0.965, -0.2622, 0.0, 0.965, -0.2622, 0.0, 0.965, -0.2622, 0.0, 0.965, -0.2622, 0.0, 0.965, -0.2622, 0.0, 0.965, -0.2622, 0.0, -0.9999, 0.01404, 0.0, -0.9999, 0.01404, 0.0, -0.9999, 0.01404, 0.0, -0.9999, 0.01404, 0.0, 0.0, 1.0, 0.0, 0.0, 1.0, 0.0, 0.0, 1.0, 0.0, 0.0, 1.0, 0.0, -0.8481, 0.5299, 0.0, -0.8481, 0.5299, 0.0, -0.8481, 0.5299, 0.0, -0.8481, 0.5299, 0.0, 0.0, -1.0, 0.0, 0.0, -1.0, 0.0, 0.0, -1.0, 0.0, 0.0, -1.0, 0.0, 0.9722, -0.2341, 0.0, 0.9722, -0.2341, 7.379e-08, 0.9722, -0.2341, 7.379e-08, 0.9722, -0.2341, 0.0, 0.9722, -0.2341, 0.0, 0.9722, -0.2341, 0.0, 0.9722, -0.2341, 0.0, 0.9722, -0.2341, 0.0, 0.0, -1.0, 0.0, 0.0, -1.0, 0.0, 0.0, -1.0, 0.0, 0.0, -1.0, 0.0, -0.8481, 0.5299, 0.0, -0.8481, 0.5299, 0.0, -0.8481, 0.5299, 0.0, -0.8481, 0.5299, 0.0, 0.0, 1.0, 0.0, 0.0, 1.0, 0.0, 0.0, 1.0, 0.0, 0.0, 1.0, 0.0, -0.9999, 0.01404, 0.0, -0.9999, 0.01404, 0.0, -0.9999, 0.01404, 0.0, -0.9999, 0.01404, 0.0, 0.965, -0.2622, 0.0, 0.965, -0.2622, 0.0, 0.965, -0.2622, 0.0, 0.965, -0.2622, 0.0, -0.3208, -0.3477, 0.881, -0.3208, -0.3477, 0.881, -0.3208, -0.3477, 0.881, -0.3208, -0.3477, 0.881, -0.9999, 0.01404, 0.0, -0.9999, 0.01404, 0.0, -0.9999, 0.01404, 0.0, -0.9999, 0.01404, 0.0, 0.0, 0.2166, -0.9763, 0.0, 0.2166, -0.9763, 0.0, 0.2166, -0.9763, 0.0, 0.2166, -0.9763, 0.1457, 0.3632, -0.9203, 0.1457, 0.3632, -0.9203, 0.1457, 0.3632, -0.9203, 0.1457, 0.3632, -0.9203, 0.0, -1.0, 0.0, 0.0, -1.0, 0.0, 0.0, -1.0, 0.0, 0.0, -1.0, 0.0, 0.9722, -0.2341, 0.0, 0.9722, -0.2341, 0.0, 0.9722, -0.2341, 0.0, 0.9722, -0.2341, 0.0, 0.9722, -0.2341, 0.0, 0.9722, -0.2341, 0.0, 0.9722, -0.2341, 0.0, 0.9722, -0.2341, 0.0, 0.0, -1.0, 0.0, 0.0, -1.0, 0.0, 0.0, -1.0, 0.0, 0.0, -1.0, 0.0, -0.8481, 0.5299, 0.0, -0.8481, 0.5299, 0.0, -0.8481, 0.5299, 0.0, -0.8481, 0.5299, 0.0, 0.0, 1.0, 0.0, 0.0, 1.0, 0.0, 0.0, 1.0, 0.0, 0.0, 1.0, 0.0, -0.9999, 0.01404, 1.033e-08, -0.9999, 0.01404, 5.165e-09, -0.9999, 0.01404, 5.165e-09, -0.9999, 0.01404, 1.033e-08, 0.965, -0.2622, 0.0, 0.965, -0.2622, 0.0, 0.965, -0.2622, 0.0, 0.965, -0.2622, 0.0, 0.9722, -0.2341, 0.0, 0.9722, -0.2341, 0.0, 0.9722, -0.2341, 0.0, 0.9722, -0.2341, 0.0, 0.0, -1.0, 0.0, 0.0, -1.0, 0.0, 0.0, -1.0, 0.0, 0.0, -1.0, 0.0, -0.8481, 0.5299, 0.0, -0.8481, 0.5299, 0.0, -0.8481, 0.5299, 0.0, -0.8481, 0.5299, 0.0, 0.0, 1.0, 0.0, 0.0, 1.0, 0.0, 0.0, 1.0, 0.0, 0.0, 1.0, 0.0, -0.9999, 0.01404, 0.0, -0.9999, 0.01404, 0.0, -0.9999, 0.01404, 0.0, -0.9999, 0.01404, 0.0, 0.965, -0.2622, 0.0, 0.965, -0.2622, 0.0, 0.965, -0.2622, 0.0, 0.965, -0.2622, 0.0, 0.9722, -0.2341, 0.0, 0.9722, -0.2341, 0.0, 0.9722, -0.2341, 0.0, 0.9722, -0.2341, 0.0, 0.0, -1.0, 0.0, 0.0, -1.0, 0.0, 0.0, -1.0, 0.0, 0.0, -1.0, 0.0, -0.7761, 0.6306, 0.0, -0.7761, 0.6306, 0.0, -0.7761, 0.6306, 0.0, -0.7761, 0.6306, 0.0, 0.0, 1.0, 0.0, 0.0, 1.0, 0.0, 0.0, 1.0, 0.0, 0.0, 1.0, 0.0, -0.9999, 0.01404, 0.0, -0.9999, 0.01404, 0.0, -0.9999, 0.01404, 0.0, -0.9999, 0.01404, 0.0, 0.9429, -0.3331, 0.0, 0.9429, -0.3331, 0.0, 0.9429, -0.3331, 0.0, 0.9429, -0.3331, 0.0, 0.9375, -0.06295, -0.3424, 0.9375, -0.06295, -0.3424, 0.9375, -0.06295, -0.3424, 0.9375, -0.06295, -0.3424, -0.9999, 0.01404, 5.165e-09, -0.9999, 0.01404, 0.0, -0.9999, 0.01404, 0.0, -0.9999, 0.01404, 5.165e-09, 0.0, 0.03934, 0.9992, 0.0, 0.03934, 0.9992, 0.0, 0.03934, 0.9992, 0.0, 0.03934, 0.9992, -0.7604, 0.1174, 0.6387, -0.7604, 0.1174, 0.6387, -0.7604, 0.1174, 0.6387, -0.7604, 0.1174, 0.6387, 0.0, -1.0, 0.0, 0.0, -1.0, 0.0, 0.0, -1.0, 0.0, 0.0, -1.0, 0.0, 0.9722, -0.2341, 0.0, 0.9722, -0.2341, 0.0, 0.9722, -0.2341, 0.0, 0.9722, -0.2341, 0.0])] * 3)])

# ---- objects
ob_sm_door_3_jfg = bpy.data.objects.new('SM_Door_3_JFG', me_cube_008)

# ---- transforms, parenting, visibility, modifiers, constraints
ob_sm_door_3_jfg.location = (0.0, 4.336e-08, 0.0)
ob_sm_door_3_jfg.rotation_euler = (-1.629e-07, 0.0, 0.0)
ob_sm_door_3_jfg.scale = (0.5577, 0.5577, 0.5577)
ob_sm_door_3_jfg.color = (0.8, 0.8, 0.8, 1.0)

# ---- collection membership
col_collection.objects.link(ob_sm_door_3_jfg)

# ---- scene / render settings (as saved in the file)
scene.frame_start = 1; scene.frame_end = 250; scene.frame_set(1)
scene.render.engine = 'BLENDER_EEVEE_NEXT'
scene.render.fps = 30
scene.cycles.sampling_pattern = 'TABULATED_SOBOL'
scene.cycles.use_light_tree = False
scene.view_settings.view_transform = 'Filmic'
bpy.context.view_layer.update()

# ---- added for rendering (the .blend has no active camera and no usable light): camera, sun
cam_auto = bpy.data.cameras.new('AutoCamera')
cam_auto.lens = 50.0
cam_auto.sensor_width = 36.0
cam_auto.clip_end = 1000.0
ob_auto_camera = bpy.data.objects.new('AutoCamera', cam_auto)
scene.collection.objects.link(ob_auto_camera)
ob_auto_camera.location = (5.19811, -6.08553, 4.25083)
ob_auto_camera.rotation_euler = (1.09748, -7.21219e-08, 0.694738)
scene.camera = ob_auto_camera
light_auto_sun = bpy.data.lights.new('AutoSun', 'SUN')
light_auto_sun.energy = 3.0
light_auto_sun.angle = 0.0523599
ob_auto_sun = bpy.data.objects.new('AutoSun', light_auto_sun)
scene.collection.objects.link(ob_auto_sun)
ob_auto_sun.rotation_euler = (0.872665, 0.174533, 0.523599)
bpy.context.view_layer.update()
